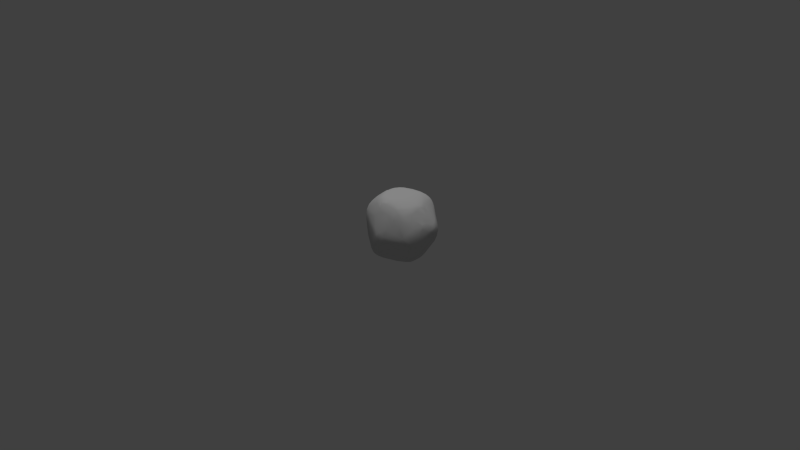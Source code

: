 # Source: rock_01.blend  (saved by Blender 2.70.0; exported with 4.5.12 LTS)
import bpy
from mathutils import Matrix  # noqa: F401  (used for matrix-valued properties, if any)

bpy.ops.wm.read_factory_settings(use_empty=True)
scene = bpy.context.scene
scene.name = 'Scene'

# ---- collections
col_collection_1 = bpy.data.collections.new('Collection 1'); scene.collection.children.link(col_collection_1)

# ---- materials (node trees are filled in below, after node groups)
mat_texture = bpy.data.materials.new('texture')
mat_texture.alpha_threshold = 0.0
mat_texture.use_transparent_shadow = False
mat_texture.diffuse_color = (0.64, 0.64, 0.64, 1.0)
mat_texture.specular_color = (0.5, 0.5, 0.5)
mat_texture.roughness = 0.5
mat_texture.line_color = (0.0, 0.0, 0.0, 1.0)

# ---- material node trees

# ---- world
world_world = bpy.data.worlds.new('World'); scene.world = world_world
world_world.color = (0.05088, 0.05088, 0.05088)
world_world.use_sun_shadow = False
world_world.sun_shadow_jitter_overblur = 0.0
world_world.cycles.sampling_method = 'MANUAL'
world_world.cycles.sample_map_resolution = 256

# ---- lights
light_hemi = bpy.data.lights.new('Hemi', 'SUN')
light_hemi.transmission_factor = 0.0
light_hemi.angle = 0.1993
light_hemi.energy = 1.0
light_hemi.shadow_buffer_clip_start = 0.5
light_hemi.shadow_soft_size = 0.1
light_hemi.shadow_cascade_max_distance = 1000.0
light_hemi.cycles.use_multiple_importance_sampling = False

# ---- meshes
me_rock_01 = bpy.data.meshes.new('rock_01')
me_rock_01.from_pydata([(0.003204, 0.007966, -0.006797), (0.001227, 0.008048, -0.007237), (0.002403, 0.00861, -0.005845), (0.005303, 0.007884, -0.003982), (0.003836, 0.008337, -0.005122), (0.005535, 0.008042, -0.00254), (0.005824, -0.009504, 0.000962), (0.007223, -0.008692, 0.00051), (0.006067, -0.009547, 0.002231), (0.003272, -0.006602, 0.007373), (0.002354, -0.00755, 0.007123), (0.005459, -0.00833, 0.005071), (-0.001812, 0.002658, -0.009496), (-0.004763, -0.001722, -0.008874), (-0.006056, 0.000504, -0.008113), (0.0015, 0.008879, -0.005117), (-0.001839, 0.009118, -0.004371), (-0.002901, 0.009427, -0.001168), (-0.007245, 0.002302, -0.006701), (-0.004754, 0.005257, -0.007121), (-0.00637, 0.001378, -0.007758), (-0.002777, 0.008937, 0.005687), (-0.001244, 0.009457, 0.005057), (-0.00301, 0.009431, 0.004383), (-0.002163, -0.003969, -0.009384), (-0.002902, -0.003118, -0.009479), (-0.000711, -0.002771, -0.009626), (-0.01, -1.3e-05, -0.001517), (-0.009545, -0.00437, -0.001363), (-0.01094, -8.8e-05, 0.000635), (-0.009626, -0.000743, -0.002485), (-0.009126, -0.004858, -0.00224), (-0.008734, -0.0037, -0.004163), (-0.009512, 4.5e-05, -0.003769), (-0.001367, -0.009062, -0.003997), (-0.002197, -0.008079, -0.005907), (0.001395, -0.00849, -0.005303), (-0.007482, -0.007172, -0.001594), (-0.006461, -0.008101, 2.8e-05), (-0.008245, -0.007595, 0.001041), (-0.003853, -0.003401, -0.009216), (-0.003765, -0.004175, -0.009029), (-0.005626, -0.003557, -0.008169), (-0.0102, -0.005455, 0.00184), (-0.009531, -0.005638, 0.003386), (-0.01053, -0.00453, 0.002384), (-0.001358, -0.007773, 0.008472), (-0.001834, -0.007096, 0.009077), (-0.002757, -0.007932, 0.008072), (0.004097, 0.007822, 0.00595), (0.002988, 0.00789, 0.006472), (0.004634, 0.006627, 0.006686), (0.008187, 0.004819, 0.003694), (0.007898, 0.004683, 0.004951), (0.008352, 0.004059, 0.004603), (0.009777, 0.003142, 0.002428), (0.009733, 0.00174, 0.003966), (0.01004, 0.002177, 0.002644), (0.007125, 0.006523, 0.003927), (0.007326, 0.006895, 0.001834), (0.008493, 0.005148, 0.001422), (0.005673, 0.0036, 0.00771), (0.007679, 0.001508, 0.007356), (0.005905, 0.005097, 0.006929), (0.006173, 0.006231, 0.00593), (0.007085, 0.004634, 0.006315), (0.008983, 0.001658, 0.005644), (0.00866, 0.002961, 0.005244), (0.008292, 0.002053, 0.006426), (0.009558, 0.003612, 0.002065), (0.006147, 0.007758, 0.003441), (0.004791, 0.008287, 0.004008), (0.005579, 0.00709, 0.005501), (0.004439, 0.005208, 0.007565), (0.003367, 0.005776, 0.007666), (0.008922, 0.000482, 0.006276), (0.00358, 0.005159, 0.007871), (0.00481, 0.001347, 0.008821), (0.005992, -0.000258, 0.008726), (0.007176, 0.000379, 0.008029), (0.002956, 0.005227, 0.008096), (0.001427, 0.00642, 0.007865), (0.002447, 0.002401, 0.00937), (0.003622, 0.003233, 0.008657), (0.008551, -0.000783, 0.007002), (0.001369, 0.003815, 0.009038), (0.001679, 8.6e-05, 0.01025), (0.007964, -0.00151, 0.007576), (0.003688, 0.00404, 0.00832), (0.005865, 0.008155, 0.001201), (0.001865, 0.009254, 0.003864), (0.003466, 0.008248, 0.005658), (0.002145, 0.00881, 0.005458), (-1e-06, 0.008645, 0.006686), (-0.000525, 0.00902, 0.006216), (0.000454, 0.009227, 0.005373), (-0.000364, 0.006545, 0.008067), (-0.000307, 0.004057, 0.009171), (-0.000798, 0.008714, 0.006724), (0.000565, 0.001288, 0.01017), (-0.001313, 0.007058, 0.007835), (-0.001744, 0.0083, 0.007015), (-0.000332, 0.000474, 0.01049), (-0.001255, 0.002017, 0.01001), (0.003649, -0.001074, 0.009645), (0.006155, -0.001275, 0.008629), (0.003141, -0.001824, 0.009689), (0.01004, -7.7e-05, 0.003833), (0.009604, -0.00116, 0.005023), (0.00876, -0.001955, 0.006621), (0.01025, 0.002011, 0.000696), (0.009798, 0.003255, 0.000419), (0.01028, -0.00126, 0.002914), (0.01053, 0.000773, 0.000689), (0.01066, -0.000599, 0.000261), (0.008672, 0.004861, -0.001094), (0.01084, 0.001452, -0.000975), (0.01018, 0.002723, -0.002476), (0.008067, 0.005404, -0.002658), (0.007481, 0.006599, -0.001483), (0.01042, 0.002482, -0.001547), (0.007066, 0.007366, 0.00034), (0.01096, 0.000343, -0.000965), (0.01018, -0.002457, 0.002292), (0.01055, -0.002399, -0.002218), (0.009534, -0.00261, 0.004865), (0.009066, -0.004568, 0.004302), (0.009591, -0.00353, 0.003944), (0.009327, -0.00534, 0.001852), (0.008625, -0.002853, 0.00648), (0.008471, -0.004541, 0.005442), (0.00781, -0.004469, 0.006145), (0.007792, -0.002532, 0.007379), (0.006666, -0.007341, 0.005041), (0.00691, -0.003589, 0.007335), (0.008817, -0.006829, 0.000503), (0.007345, -0.008358, 0.003063), (0.006486, -0.002435, 0.008201), (0.005556, -0.006052, 0.006581), (0.0048, -0.004078, 0.008232), (0.003524, -0.00372, 0.008952), (0.002322, -0.004884, 0.008893), (0.001696, -0.001965, 0.0103), (0.002839, -0.003502, 0.009399), (-0.000192, -0.000638, 0.01066), (-5.4e-05, -0.002713, 0.01049), (0.00073, -0.001375, 0.01055), (-0.001041, -0.000105, 0.01057), (0.006661, 0.007625, -0.000488), (0.005365, 0.008331, 2.2e-05), (0.003716, 0.008816, 0.000187), (0.007, 0.007251, -0.001178), (0.006566, 0.007231, -0.002635), (0.00517, 0.006725, -0.007042), (0.006751, 0.006067, -0.004511), (0.007721, 0.003833, -0.005673), (0.00597, 0.005699, -0.007024), (0.007519, 0.004775, -0.005033), (0.009517, 0.003167, -0.003688), (0.009694, 0.002433, -0.003998), (0.01079, 0.001518, -0.002164), (0.01075, 0.001108, -0.002716), (0.01039, 0.001857, -0.003194), (0.009277, 0.001409, -0.00509), (0.00772, 0.002772, -0.006389), (0.004622, 0.007152, -0.007088), (0.009975, 3.1e-05, -0.004574), (0.008786, -0.000138, -0.006185), (0.01028, -0.000893, -0.004163), (0.006744, 0.002248, -0.007531), (0.01096, 0.00064, -0.00184), (0.01077, -0.000435, -0.002885), (0.01082, -0.001328, -0.002068), (0.008904, -0.00169, -0.006033), (0.00804, -0.000399, -0.006893), (0.01058, -0.001904, -0.003112), (0.009949, -0.002455, -0.004255), (0.01011, -0.003142, -0.003254), (0.009081, -0.004411, -0.004348), (0.008081, -0.002969, -0.006409), (0.008671, -0.003324, -0.005746), (0.008389, -0.007236, -0.000734), (0.008392, -0.007506, 0.001341), (0.008232, -0.007809, 0.000499), (0.00059, -0.004032, 0.01006), (-0.000835, -0.004687, 0.01014), (-0.000763, -0.006845, 0.009141), (-0.001317, -0.003502, 0.01041), (-0.001593, -0.006044, 0.009685), (-0.00381, -0.002347, 0.008991), (-0.004714, 0.001715, 0.008534), (-0.003878, -0.005361, 0.008785), (-0.002504, -0.002702, 0.009798), (-0.002566, 0.000707, 0.009811), (-0.005862, 0.002582, 0.007699), (-0.007749, 0.00266, 0.006252), (-0.007485, 0.000618, 0.006541), (-0.00215, 0.002198, 0.009772), (-0.002527, 0.005023, 0.008687), (-0.002704, -0.005851, 0.009485), (-0.006161, 0.005106, 0.006716), (-0.005958, 0.003761, 0.007411), (-0.008345, -0.004618, 0.005167), (-0.009131, -0.002244, 0.004696), (-0.01048, -0.001195, 0.003378), (-0.01006, -0.003724, 0.003503), (-0.007657, -0.006196, 0.005234), (-0.007392, -0.007771, 0.004279), (-0.009383, -0.006122, 0.003091), (-0.01074, -0.003065, 0.002704), (-0.007974, -0.007714, 0.0034), (-0.007426, -0.008165, 0.003201), (-0.008922, -0.007196, 0.00211), (-0.01093, -0.003768, 0.001764), (-0.01067, -0.004618, 0.001519), (-0.005995, -0.008202, 0.005171), (-0.005139, -0.007294, 0.007184), (-0.009347, -0.006672, 0.000781), (-0.008361, -0.007697, 0.002117), (-0.01012, -0.005524, 0.000833), (-0.00668, -0.008427, 0.00372), (-0.004792, -0.006412, 0.007904), (-0.003555, -0.007002, 0.008531), (-0.001649, -0.004937, 0.01007), (-0.002485, -0.006418, 0.00935), (-0.006979, 0.004628, 0.006321), (-0.008823, 0.003123, 0.005154), (-0.0092, 0.000783, 0.00493), (-0.008384, 0.005554, 0.003892), (-0.006098, 0.006749, 0.005499), (-0.005836, 0.007694, 0.004701), (-0.008913, 0.005552, 0.002771), (-0.006172, 0.007935, 0.003569), (-0.008867, 0.004044, 0.00469), (-0.003492, 0.007869, 0.00662), (-0.004588, 0.008386, 0.005172), (-0.004462, 0.009001, 0.004018), (-0.01023, 0.001925, 0.003656), (-0.01011, 0.002818, 0.00366), (-0.01089, 0.000661, 0.00276), (-0.01098, 0.002412, 0.002045), (-0.0106, 0.003433, 0.002203), (-0.003531, -0.00816, 0.007275), (-0.00038, -0.00948, 0.005098), (-0.000864, -0.008654, 0.007212), (-0.000948, -0.009979, 0.002035), (-0.006338, -0.008579, 0.002765), (-0.004537, -0.007921, 0.006989), (-0.00344, -0.007483, 0.008275), (0.001397, -0.008875, 0.006202), (0.000515, -0.008004, 0.007576), (7.7e-05, -0.008641, 0.007056), (0.000348, -0.009288, 0.005872), (0.005129, -0.009281, 0.004205), (0.003656, -0.01008, 0.003354), (0.002046, -0.009995, 0.004317), (0.0021, -0.01045, 0.003194), (0.00105, -0.0101, 0.004138), (0.001038, -0.01043, 0.002909), (0.005494, -0.009688, 0.003041), (0.001241, -0.01051, 0.002388), (0.002369, -0.01049, 0.002158), (0.006891, -0.00899, 0.002212), (0.006287, -0.009288, 0.003155), (0.004246, -0.0101, 0.001591), (0.002153, -0.009576, -0.001909), (0.006722, -0.008615, 0.00378), (0.003987, -0.009314, -0.001536), (0.007778, -0.007922, -0.000779), (-0.000658, -0.01013, 0.000608), (-0.004437, -0.009018, 0.00068), (-0.007628, -0.008034, 0.001853), (-0.01085, -0.003544, 0.000994), (-0.01118, -0.000285, 0.001532), (-0.0111, -0.002411, 0.001468), (-0.01042, -0.004738, 0.00067), (-0.008807, -0.006645, -0.000873), (-0.01101, -0.002918, 0.002123), (-0.01115, 0.00101, 0.001934), (-0.009191, -0.00547, -0.001544), (-0.008444, -0.006056, -0.002564), (-0.011, 0.002715, 0.000138), (-0.004261, 0.009394, 0.00026), (-0.004828, 0.00918, -1.2e-05), (-0.004723, 0.009349, 0.000725), (-0.004961, 0.009123, 0.002195), (-0.007812, 0.00705, 0.001606), (-0.008771, 0.006319, 0.00061), (-0.007263, 0.007685, -0.000253), (-0.001602, 0.009656, 0.003734), (-0.003694, 0.009561, 0.002099), (-0.004262, 0.009378, 0.002706), (-0.00361, 0.009316, 0.00434), (-0.005895, 0.008742, -0.000615), (-0.005815, 0.008789, 0.000116), (-0.009936, 0.005078, -0.000536), (-0.008557, 0.006425, -0.00104), (-0.005647, 0.008789, -0.000787), (-0.006166, 0.00831, -0.001451), (-0.006802, 0.007722, -0.002331), (-0.005493, 0.008644, -0.003013), (-0.005226, 0.009063, -0.001245), (-0.008055, 0.006897, -0.001385), (-0.009229, 0.005208, -0.002217), (-0.00919, 0.005701, -0.001177), (-0.009057, 0.005937, -0.00104), (-0.004828, 0.009046, -0.002701), (-0.00923, 0.005766, -0.001002), (-0.008366, 0.005931, -0.002763), (-0.01035, 0.004264, -0.000765), (-0.009543, 0.003842, -0.002876), (-0.01017, 0.003362, -0.001669), (-0.003798, 0.009108, -0.003576), (-0.004263, 0.008724, -0.004516), (-0.003198, 0.008765, -0.005136), (0.00071, 0.009522, 0.002615), (0.000599, 0.009471, 0.004375), (0.002236, 0.009019, -0.002148), (-0.000747, 0.008645, -0.006058), (-0.003789, 0.007972, -0.005858), (-0.005118, 0.007607, -0.005175), (-0.001774, 0.008163, -0.006678), (-0.002237, 0.007246, -0.007412), (-0.002483, 0.005509, -0.008289), (-0.00319, 0.006991, -0.007093), (-0.005577, 0.006846, -0.005408), (-0.005427, 0.00786, -0.004575), (-0.007796, 0.005036, -0.00467), (-0.008235, 0.005437, -0.003661), (-0.007269, 0.004638, -0.005446), (-0.008265, 0.00322, -0.005223), (-0.004249, 0.004217, -0.007892), (-0.009017, 0.003708, -0.003904), (-0.008753, 0.004557, -0.003742), (-0.008321, -0.000188, -0.006023), (-0.009001, 7.5e-05, -0.004917), (-0.01083, 0.003408, 0.001324), (-0.01068, 0.003937, 0.000631), (-0.0107, 0.003271, -0.000617), (-0.00979, 0.001732, -0.002638), (-0.01004, 0.001905, -0.001845), (-0.007646, -0.006665, -0.002879), (-0.00644, -0.006893, -0.004761), (-0.002385, -0.008856, -0.004151), (-0.006989, -0.00609, -0.005154), (-0.006343, -0.004315, -0.00725), (-0.008312, -0.002332, -0.00574), (-0.008197, -0.001681, -0.006164), (-0.004423, -0.007887, -0.004795), (-0.005516, -0.007464, -0.004551), (-0.006745, -0.002779, -0.00747), (-0.007474, -0.001136, -0.007058), (-0.00691, 0.000125, -0.007532), (-0.005852, -0.002239, -0.008315), (-0.001526, -0.009728, -0.001015), (0.00266, 0.007278, -0.008084), (0.003864, 0.007116, -0.007795), (0.004267, 0.006602, -0.008092), (0.002539, 0.006843, -0.008548), (-0.000543, 0.006658, -0.008379), (-0.001126, 0.00757, -0.007533), (0.00358, 0.00475, -0.009423), (0.003827, 0.005518, -0.009012), (0.005045, 0.005046, -0.008517), (-0.00038, 0.004296, -0.009504), (0.000793, 0.006656, -0.008604), (0.002146, 0.005872, -0.009129), (0.002128, 0.004372, -0.009706), (0.002847, 0.002944, -0.009725), (0.001465, 0.002942, -0.00983), (0.005527, 0.000558, -0.008379), (0.005635, 0.003786, -0.008341), (0.004122, 0.003855, -0.009327), (-0.00214, 0.00373, -0.009153), (-0.000922, 0.002102, -0.009779), (-0.002033, 0.000613, -0.009649), (0.003026, -0.000365, -0.009365), (0.003237, -0.003281, -0.008757), (0.005362, -0.004702, -0.007305), (0.002534, -0.004563, -0.008517), (0.001129, -0.0032, -0.009269), (-0.001296, -0.002112, -0.009704), (0.008004, -0.004603, -0.005717), (0.008028, -0.005351, -0.004837), (0.007757, -0.007525, -0.001624), (0.007015, -0.004216, -0.006715), (0.005307, -0.001742, -0.008274), (0.007385, -0.005548, -0.00542), (0.006819, -0.007973, -0.002179), (0.00593, -0.007349, -0.003966), (0.0056, -0.006393, -0.005938), (0.004011, -0.007454, -0.005483), (0.003603, -0.008592, -0.004009), (0.003358, -0.009052, -0.003116), (0.006615, -0.008551, -0.001097), (0.001593, -0.009149, -0.003755), (0.002479, -0.008777, -0.004417), (0.000417, -0.007675, -0.006647), (-0.000664, -0.009884, -0.001039), (0.000375, -0.009547, -0.002497), (-0.00154, -0.007084, -0.007367), (-0.004489, -0.005963, -0.007514), (-0.002697, -0.005114, -0.008768), (-0.00036, -0.004937, -0.008963), (-0.00229, -0.004743, -0.009051), (-0.000257, -0.006519, -0.008015), (0.000665, -0.006647, -0.007853), (-0.003519, -0.007234, -0.006621), (0.002923, -0.008118, -0.005348), (-0.006465, -0.005744, -0.006209), (-0.005923, -0.006267, -0.006323), (-0.005475, -0.005065, -0.00757), (0.004189, -0.005711, -0.007284), (0.00281, 0.008739, -0.004824), (-0.008669, 0.005878, -0.002128), (-0.009596, 0.005311, 0.001307), (-0.008964, -0.001277, -0.004864), (-0.009934, 0.004298, 0.002752), (-0.00512, -0.006655, -0.006471), (-0.005933, -0.006904, -0.005439), (-0.008144, -0.004286, -0.004878), (-0.008536, -0.005256, -0.003304), (-0.00562, -0.006915, 0.006986), (0.000207, -0.01023, 0.000452), (-0.002488, -0.008473, -0.005082), (-0.003721, -0.007798, -0.00566), (0.005801, -0.009203, 0.003868), (0.007923, -0.008189, 0.001171), (0.006591, 0.007597, 0.002481), (0.001166, 0.007525, -0.007947), (0.003764, 0.002083, -0.009431), (0.006495, -0.001382, -0.007764), (0.007778, -0.001869, -0.006907), (0.006181, -0.00545, -0.006438), (0.004348, -0.006375, -0.006667), (0.001878, -0.007736, -0.006297), (0.004842, 0.005891, -0.008231), (0.006112, 0.004647, -0.007655), (0.001085, -0.006005, -0.008219), (-0.001317, 0.008973, 0.006236)], [], [(0, 1, 2), (3, 4, 5), (6, 7, 8), (9, 10, 11), (12, 13, 14), (15, 16, 17), (18, 19, 20), (21, 22, 23), (24, 25, 26), (27, 28, 29), (28, 30, 31), (32, 30, 33), (34, 35, 36), (37, 38, 39), (40, 41, 42), (43, 44, 45), (46, 47, 48), (49, 50, 51), (52, 53, 54), (55, 56, 57), (58, 53, 52), (59, 58, 60), (61, 62, 63), (53, 64, 65), (55, 52, 54), (66, 67, 68), (54, 53, 67), (54, 67, 55), (56, 67, 66), (52, 69, 60), (49, 70, 71), (72, 70, 49), (60, 58, 52), (70, 72, 58), (51, 73, 63), (67, 53, 65), (51, 64, 49), (64, 63, 65), (55, 69, 52), (51, 63, 64), (64, 58, 72), (51, 74, 73), (75, 66, 68), (62, 75, 68), (73, 74, 76), (77, 78, 79), (80, 74, 81), (74, 50, 81), (82, 77, 83), (79, 84, 62), (50, 74, 51), (85, 80, 81), (86, 77, 82), (78, 87, 79), (61, 83, 77), (63, 62, 65), (65, 62, 68), (88, 73, 76), (61, 63, 73), (61, 73, 88), (53, 58, 64), (89, 90, 71), (64, 72, 49), (91, 71, 92), (50, 91, 92), (92, 93, 50), (93, 81, 50), (71, 90, 92), (94, 93, 95), (92, 95, 93), (96, 81, 93), (94, 95, 22), (85, 81, 97), (50, 49, 91), (93, 94, 98), (99, 85, 97), (100, 98, 101), (102, 99, 103), (104, 105, 78), (105, 104, 106), (87, 84, 79), (78, 105, 87), (107, 75, 108), (75, 107, 56), (84, 109, 108), (84, 108, 75), (57, 56, 107), (110, 55, 57), (55, 111, 69), (107, 108, 112), (113, 57, 107), (110, 111, 55), (113, 112, 114), (60, 111, 115), (110, 113, 116), (111, 110, 116), (115, 59, 60), (56, 55, 67), (113, 107, 112), (115, 117, 118), (115, 118, 119), (115, 111, 120), (59, 115, 121), (66, 75, 56), (122, 116, 113), (123, 114, 112), (114, 122, 113), (124, 114, 123), (109, 125, 108), (126, 127, 125), (127, 128, 123), (129, 125, 109), (128, 124, 123), (129, 126, 125), (109, 87, 129), (129, 130, 126), (129, 131, 130), (132, 129, 87), (127, 123, 112), (129, 132, 131), (127, 126, 128), (130, 131, 133), (134, 131, 132), (135, 124, 128), (126, 130, 136), (134, 132, 137), (133, 134, 138), (127, 112, 125), (134, 133, 131), (134, 139, 138), (139, 137, 140), (139, 140, 141), (140, 137, 106), (134, 137, 139), (106, 142, 143), (144, 145, 146), (147, 102, 103), (102, 147, 144), (96, 97, 81), (89, 121, 148), (89, 149, 150), (151, 5, 148), (3, 5, 151), (3, 151, 152), (148, 5, 149), (153, 3, 152), (152, 154, 153), (155, 156, 157), (120, 117, 115), (158, 159, 155), (160, 161, 162), (159, 163, 164), (3, 153, 165), (155, 159, 164), (159, 158, 162), (162, 166, 163), (163, 167, 164), (162, 161, 166), (166, 161, 168), (167, 169, 164), (170, 171, 161), (161, 171, 168), (171, 170, 172), (167, 166, 168), (167, 173, 174), (171, 175, 168), (176, 168, 175), (167, 168, 173), (163, 166, 167), (116, 122, 170), (170, 122, 172), (172, 124, 175), (168, 176, 173), (177, 175, 124), (176, 177, 178), (175, 177, 176), (124, 135, 177), (179, 173, 180), (176, 178, 180), (181, 178, 177), (172, 175, 171), (181, 177, 135), (122, 114, 172), (126, 136, 182), (126, 182, 128), (183, 135, 182), (125, 112, 108), (9, 139, 141), (145, 184, 142), (185, 184, 145), (186, 141, 184), (146, 145, 142), (185, 145, 187), (141, 186, 9), (185, 188, 186), (187, 145, 144), (186, 10, 9), (189, 190, 191), (192, 187, 147), (193, 189, 192), (194, 195, 196), (194, 196, 190), (196, 191, 190), (190, 193, 197), (187, 144, 147), (197, 103, 198), (192, 189, 199), (198, 200, 201, 197), (192, 147, 193), (193, 147, 197), (190, 197, 201), (202, 191, 196), (199, 189, 191), (189, 193, 190), (203, 202, 196), (204, 205, 203), (206, 44, 207), (208, 44, 43), (204, 209, 205), (45, 205, 209), (210, 211, 207), (208, 212, 210), (213, 214, 45), (207, 215, 216), (45, 214, 43), (217, 39, 218), (218, 210, 212), (43, 219, 217), (205, 45, 44), (207, 211, 220), (191, 221, 199), (199, 221, 222), (223, 187, 199), (199, 224, 223), (223, 185, 187), (201, 195, 194), (225, 201, 200), (226, 195, 225), (227, 195, 226), (228, 229, 230), (231, 228, 232), (226, 225, 233), (234, 235, 229), (195, 201, 225), (190, 201, 194), (230, 236, 232), (230, 229, 235), (228, 233, 229), (226, 237, 227), (230, 232, 228), (238, 237, 226), (238, 239, 237), (239, 238, 240), (204, 227, 237), (241, 240, 238), (242, 243, 244), (220, 245, 243), (246, 245, 220), (242, 247, 215), (48, 47, 248), (48, 248, 242), (243, 215, 220), (215, 207, 220), (186, 47, 46), (249, 10, 250), (249, 251, 252), (243, 242, 215), (249, 253, 10), (254, 253, 255), (256, 257, 258), (10, 253, 11), (253, 254, 259), (256, 260, 261), (256, 254, 255), (262, 263, 8), (264, 8, 259), (264, 261, 265), (130, 133, 266), (136, 130, 266), (7, 262, 8), (254, 264, 259), (8, 264, 6), (265, 267, 264), (7, 268, 183), (264, 254, 261), (254, 256, 261), (6, 264, 267), (249, 255, 253), (244, 46, 48), (244, 48, 242), (187, 192, 199), (224, 47, 188), (185, 186, 184), (105, 106, 137), (223, 188, 185), (269, 246, 270), (245, 246, 269), (246, 271, 270), (252, 244, 243), (223, 224, 188), (184, 141, 143), (143, 142, 184), (251, 249, 250), (138, 139, 9), (224, 222, 248), (272, 29, 28), (273, 29, 274), (29, 272, 274), (275, 272, 28), (208, 207, 44), (217, 276, 39), (43, 214, 219), (218, 212, 217), (277, 278, 273), (278, 277, 239), (279, 280, 276), (237, 239, 204), (281, 273, 278), (240, 278, 239), (282, 283, 284), (285, 286, 232), (232, 236, 285), (287, 286, 288), (23, 289, 290), (289, 23, 22), (290, 291, 292), (235, 236, 230), (284, 293, 294), (232, 286, 231), (17, 290, 289), (295, 287, 296), (293, 297, 298), (17, 282, 290), (298, 299, 293), (298, 300, 299), (297, 283, 301), (293, 299, 302), (288, 296, 287), (292, 236, 235), (301, 300, 297), (303, 304, 305), (301, 306, 300), (297, 300, 298), (303, 295, 307), (306, 301, 282), (308, 299, 300), (303, 307, 304), (295, 303, 309), (309, 303, 310), (311, 309, 310), (288, 286, 294), (286, 285, 294), (296, 288, 302), (306, 17, 312), (306, 282, 17), (313, 312, 314), (288, 293, 302), (16, 312, 17), (315, 289, 316), (23, 290, 292), (289, 22, 316), (316, 22, 95), (315, 317, 15), (312, 313, 306), (318, 314, 16), (313, 319, 320), (314, 312, 16), (319, 314, 321), (322, 323, 324), (314, 318, 321), (319, 321, 322), (324, 19, 325), (324, 319, 322), (326, 327, 328), (327, 329, 330), (323, 331, 19), (20, 19, 331), (19, 18, 329), (330, 332, 333), (333, 327, 330), (324, 325, 320), (329, 18, 330), (330, 18, 334), (332, 330, 335), (310, 332, 335), (336, 241, 337), (338, 337, 309), (30, 27, 339), (29, 340, 27), (340, 311, 339), (273, 281, 29), (30, 28, 27), (31, 30, 32), (334, 335, 330), (240, 281, 278), (240, 336, 281), (281, 336, 337), (336, 240, 241), (276, 341, 37), (342, 37, 341), (271, 343, 270), (271, 38, 343), (280, 344, 342), (345, 346, 347), (38, 348, 343), (37, 349, 348), (350, 345, 347), (351, 352, 353), (37, 348, 38), (270, 343, 354), (0, 355, 1), (0, 356, 355), (165, 0, 4), (3, 165, 4), (4, 0, 2), (356, 357, 358), (359, 322, 360), (361, 362, 363), (360, 322, 321), (364, 365, 366), (367, 368, 369), (169, 370, 371), (372, 361, 363), (356, 358, 355), (331, 323, 373), (369, 374, 367), (375, 12, 374), (368, 376, 26), (364, 373, 323), (356, 0, 165), (15, 2, 16), (371, 164, 169), (377, 378, 379), (380, 376, 377), (369, 368, 26), (12, 14, 373), (1, 321, 318), (375, 13, 12), (323, 322, 359), (364, 323, 359), (25, 375, 381), (370, 372, 371), (165, 153, 357), (371, 372, 363), (180, 178, 382), (382, 178, 383), (181, 384, 383), (377, 385, 378), (377, 386, 385), (387, 383, 388), (384, 388, 383), (389, 387, 388), (390, 387, 389), (135, 128, 182), (390, 389, 391), (389, 392, 391), (392, 389, 393), (383, 387, 382), (181, 383, 178), (268, 7, 394), (395, 396, 393), (36, 395, 34), (395, 393, 265), (36, 35, 397), (265, 398, 399), (400, 401, 402), (345, 350, 42), (40, 353, 13), (403, 404, 24), (402, 41, 404), (352, 14, 353), (13, 353, 14), (334, 18, 352), (41, 25, 24), (353, 42, 350), (353, 350, 351), (375, 40, 13), (20, 331, 373), (405, 406, 400), (377, 379, 380), (14, 352, 20), (402, 404, 405), (20, 352, 18), (402, 405, 400), (400, 407, 401), (14, 20, 373), (350, 347, 351), (35, 407, 400), (406, 397, 400), (402, 401, 41), (400, 397, 35), (391, 392, 408), (265, 399, 395), (409, 410, 344), (41, 411, 42), (352, 351, 334), (344, 410, 342), (268, 181, 183), (176, 180, 173), (378, 412, 379), (40, 375, 25), (40, 42, 353), (362, 358, 357), (2, 1, 318), (364, 359, 365), (318, 16, 2), (150, 149, 413), (21, 234, 100, 101), (68, 67, 65), (307, 305, 304), (305, 296, 302), (414, 299, 308), (302, 299, 414), (414, 308, 303), (303, 308, 328), (414, 303, 305), (296, 305, 307), (303, 333, 310), (303, 328, 333), (333, 332, 310), (309, 311, 338), (310, 339, 311), (337, 338, 281), (311, 340, 338), (281, 340, 29), (337, 295, 309), (338, 340, 281), (295, 337, 415), (339, 33, 30), (339, 310, 33), (335, 33, 310), (339, 27, 340), (335, 416, 33), (416, 335, 347), (335, 334, 347), (347, 346, 416), (334, 351, 347), (296, 307, 295), (415, 286, 287), (231, 415, 417), (415, 337, 417), (417, 228, 231), (241, 417, 337), (238, 233, 417), (233, 238, 226), (417, 241, 238), (205, 44, 202), (202, 44, 206), (207, 208, 210), (19, 324, 323), (19, 329, 325), (325, 327, 320), (325, 329, 327), (320, 327, 326), (333, 328, 327), (305, 302, 414), (231, 286, 415), (417, 233, 228), (313, 300, 306), (308, 326, 328), (326, 308, 300), (326, 300, 313), (313, 320, 326), (313, 314, 319), (324, 320, 319), (42, 411, 345), (411, 41, 401), (418, 401, 407), (410, 401, 418), (345, 411, 409), (419, 342, 410), (401, 410, 411), (410, 418, 419), (411, 410, 409), (345, 409, 420), (420, 409, 344), (420, 344, 421), (280, 421, 344), (280, 342, 341), (32, 420, 421), (276, 280, 341), (421, 280, 279), (421, 279, 31), (32, 421, 31), (279, 28, 31), (279, 275, 28), (275, 279, 219), (279, 276, 219), (214, 272, 275), (275, 219, 214), (272, 214, 213), (274, 272, 213), (277, 213, 45), (213, 277, 274), (277, 45, 209), (273, 274, 277), (209, 239, 277), (204, 203, 227), (209, 204, 239), (227, 203, 196), (195, 227, 196), (271, 211, 218), (220, 211, 246), (211, 210, 218), (271, 246, 211), (39, 271, 218), (39, 38, 271), (208, 43, 212), (43, 217, 212), (276, 37, 39), (217, 219, 276), (32, 346, 420), (346, 345, 420), (32, 416, 346), (32, 33, 416), (205, 202, 203), (202, 206, 422), (207, 422, 206), (202, 422, 221), (422, 207, 216), (221, 422, 216), (247, 216, 215), (248, 222, 216), (216, 222, 221), (224, 199, 222), (242, 248, 247), (247, 248, 216), (248, 47, 224), (188, 47, 186), (46, 250, 186), (46, 244, 251), (46, 251, 250), (252, 251, 244), (10, 186, 250), (249, 252, 255), (252, 257, 255), (252, 243, 257), (257, 256, 255), (245, 258, 243), (260, 256, 258), (260, 258, 245), (243, 258, 257), (269, 260, 245), (423, 260, 269), (261, 260, 423), (398, 423, 269), (423, 265, 261), (354, 398, 269), (398, 265, 423), (269, 270, 354), (398, 354, 34), (398, 34, 399), (354, 343, 34), (399, 34, 395), (343, 424, 34), (424, 343, 348), (34, 424, 35), (425, 35, 424), (348, 425, 424), (348, 349, 425), (425, 349, 419), (35, 425, 407), (418, 407, 425), (425, 419, 418), (419, 349, 342), (342, 349, 37), (393, 267, 265), (388, 394, 393), (267, 394, 6), (267, 393, 394), (11, 133, 138), (138, 9, 11), (11, 266, 133), (11, 253, 426), (11, 426, 266), (263, 426, 259), (263, 266, 426), (253, 259, 426), (266, 263, 136), (263, 262, 136), (263, 259, 8), (262, 427, 136), (7, 427, 262), (427, 7, 183), (6, 394, 7), (182, 136, 427), (427, 183, 182), (181, 135, 183), (384, 181, 268), (394, 388, 268), (384, 268, 388), (393, 389, 388), (97, 198, 103, 99), (99, 86, 82), (99, 144, 86), (99, 102, 144), (146, 86, 144), (146, 142, 86), (86, 104, 78), (106, 104, 86, 142), (106, 143, 140), (141, 140, 143), (77, 86, 78), (83, 88, 80), (82, 80, 85), (96, 93, 100), (98, 100, 93), (198, 97, 96, 100), (147, 103, 197), (61, 77, 79), (61, 79, 62), (84, 75, 62), (109, 84, 87), (137, 87, 105), (87, 137, 132), (82, 85, 99), (80, 82, 83), (88, 83, 61), (15, 17, 315), (315, 17, 289), (317, 315, 150), (150, 315, 90), (315, 316, 90), (92, 316, 95), (92, 90, 316), (49, 71, 91), (89, 71, 70), (70, 428, 89), (428, 58, 59), (428, 59, 121), (428, 70, 58), (121, 89, 428), (149, 89, 148), (121, 115, 119), (148, 121, 151), (119, 151, 121), (152, 151, 119), (152, 119, 118), (154, 152, 118), (118, 157, 154), (118, 158, 157), (158, 118, 117), (162, 158, 117), (159, 162, 163), (160, 162, 117), (120, 160, 117), (116, 160, 120), (160, 116, 170), (116, 120, 111), (170, 161, 160), (57, 113, 110), (69, 111, 60), (90, 89, 150), (149, 5, 413), (317, 150, 413), (5, 4, 413), (317, 413, 15), (413, 4, 2), (2, 15, 413), (359, 429, 365), (365, 429, 358), (429, 360, 321), (429, 359, 360), (429, 321, 1), (358, 366, 365), (355, 429, 1), (358, 429, 355), (358, 362, 366), (366, 367, 364), (361, 367, 366), (362, 361, 366), (372, 368, 361), (368, 367, 361), (368, 372, 430), (430, 376, 368), (370, 430, 372), (430, 370, 386), (430, 386, 376), (376, 386, 377), (431, 370, 174), (174, 370, 169), (431, 174, 432), (431, 385, 386), (370, 431, 386), (173, 432, 174), (169, 167, 174), (179, 432, 173), (432, 385, 431), (432, 179, 385), (179, 180, 385), (382, 385, 180), (433, 385, 382), (385, 433, 378), (390, 433, 387), (433, 382, 387), (412, 378, 433), (433, 434, 412), (434, 433, 390), (435, 434, 390), (391, 435, 390), (40, 25, 41), (404, 41, 24), (436, 437, 363), (436, 153, 156), (362, 357, 436), (436, 156, 437), (153, 436, 357), (156, 153, 154), (357, 356, 165), (436, 363, 362), (156, 154, 157), (156, 155, 437), (437, 371, 363), (437, 155, 164), (371, 437, 164), (26, 376, 380), (381, 26, 25), (26, 381, 369), (403, 26, 380), (24, 26, 403), (438, 403, 379), (403, 380, 379), (403, 438, 405), (405, 438, 406), (379, 412, 438), (403, 405, 404), (412, 434, 406), (397, 406, 435), (406, 434, 435), (406, 438, 412), (397, 435, 36), (435, 391, 408), (408, 36, 435), (408, 396, 36), (396, 395, 36), (396, 408, 392), (396, 392, 393), (369, 381, 374), (364, 374, 12), (373, 364, 12), (364, 367, 374), (22, 21, 439), (22, 439, 94), (94, 439, 98), (439, 101, 98), (439, 21, 101), (235, 234, 21), (198, 100, 234, 200), (234, 229, 200), (229, 225, 200), (233, 225, 229), (284, 294, 285), (283, 282, 301), (290, 284, 291), (283, 293, 284), (285, 291, 284), (282, 284, 290), (285, 236, 291), (292, 291, 236), (23, 292, 21), (292, 235, 21), (294, 293, 288), (297, 293, 283), (74, 80, 88, 76), (172, 114, 124), (155, 157, 158), (221, 191, 202), (295, 415, 287), (381, 375, 374)])
me_rock_01.polygons.foreach_set('use_smooth', [True] * 869)
_uv = me_rock_01.uv_layers.new(name='UVMap')
_uv.uv.foreach_set('vector', [0.7857, 0.7167, 0.7514, 0.7269, 0.7691, 0.6985, 0.8203, 0.667, 0.7943, 0.6857, 0.8228, 0.6418, 0.2754, 0.4022, 0.264, 0.4295, 0.2557, 0.3908, 0.8685, 0.3042, 0.871, 0.2806, 0.9323, 0.3082, 0.3751, 0.2564, 0.4066, 0.1679, 0.4418, 0.1997, 0.7521, 0.6864, 0.6927, 0.6784, 0.6709, 0.6254, 0.4773, 0.2249, 0.4481, 0.287, 0.4528, 0.2131, 0.6687, 0.3921, 0.6988, 0.3921, 0.6753, 0.4158, 0.5732, 0.3809, 0.5633, 0.3982, 0.5443, 0.3639, 0.2025, 0.6194, 0.2795, 0.6279, 0.1989, 0.6606, 0.2795, 0.6279, 0.2174, 0.6026, 0.2901, 0.6119, 0.2732, 0.5755, 0.2174, 0.6026, 0.2055, 0.579, 0.6012, 0.5591, 0.5638, 0.5432, 0.617, 0.5074, 0.5215, 0.4297, 0.4936, 0.4544, 0.4734, 0.4231, 0.3825, 0.1437, 0.3787, 0.131, 0.4164, 0.1328, 0.8156, 0.5622, 0.8324, 0.5386, 0.8328, 0.5703, 0.5431, 0.2063, 0.5307, 0.2191, 0.5209, 0.1932, 0.5585, 0.8436, 0.5635, 0.8647, 0.5321, 0.8455, 0.1317, 0.5493, 0.1323, 0.5721, 0.1187, 0.566, 0.09209, 0.5259, 0.07095, 0.5552, 0.0749, 0.5306, 0.1672, 0.5532, 0.1323, 0.5721, 0.1317, 0.5493, 0.1707, 0.5157, 0.1672, 0.5532, 0.1337, 0.5084, 0.4733, 0.8473, 0.4311, 0.8195, 0.4991, 0.8328, 0.493, 0.7858, 0.5209, 0.8167, 0.4884, 0.8108, 0.09209, 0.5259, 0.1317, 0.5493, 0.1187, 0.566, 0.07629, 0.5866, 0.09922, 0.5782, 0.08836, 0.6014, 0.1187, 0.566, 0.1323, 0.5721, 0.09922, 0.5782, 0.1187, 0.566, 0.09922, 0.5782, 0.09209, 0.5259, 0.07095, 0.5552, 0.09922, 0.5782, 0.07629, 0.5866, 0.1317, 0.5493, 0.1011, 0.5193, 0.1337, 0.5084, 0.5585, 0.8436, 0.5608, 0.7899, 0.574, 0.8139, 0.5406, 0.8193, 0.5608, 0.7899, 0.5585, 0.8436, 0.1337, 0.5084, 0.1672, 0.5532, 0.1317, 0.5493, 0.5608, 0.7899, 0.5406, 0.8193, 0.5325, 0.7831, 0.5321, 0.8455, 0.5064, 0.8602, 0.4991, 0.8328, 0.4603, 0.7816, 0.493, 0.7858, 0.4884, 0.8108, 0.5321, 0.8455, 0.5209, 0.8167, 0.5585, 0.8436, 0.5209, 0.8167, 0.4991, 0.8328, 0.4884, 0.8108, 0.09209, 0.5259, 0.1011, 0.5193, 0.1317, 0.5493, 0.5321, 0.8455, 0.4991, 0.8328, 0.5209, 0.8167, 0.5209, 0.8167, 0.5325, 0.7831, 0.5406, 0.8193, 0.5321, 0.8455, 0.5215, 0.8755, 0.5064, 0.8602, 0.05857, 0.5998, 0.07629, 0.5866, 0.08836, 0.6014, 0.4311, 0.8195, 0.4149, 0.7935, 0.4413, 0.8004, 0.5064, 0.8602, 0.5215, 0.8755, 0.5095, 0.8758, 0.3722, 0.6833, 0.3945, 0.7104, 0.3769, 0.7303, 0.5132, 0.887, 0.5215, 0.8755, 0.5429, 0.9044, 0.5215, 0.8755, 0.5635, 0.8647, 0.5429, 0.9044, 0.3653, 0.6372, 0.3722, 0.6833, 0.3444, 0.6561, 0.3769, 0.7303, 0.388, 0.7636, 0.3537, 0.7368, 0.5635, 0.8647, 0.5215, 0.8755, 0.5321, 0.8455, 0.4968, 0.9227, 0.5132, 0.887, 0.5429, 0.9044, 0.4103, 0.6309, 0.3722, 0.6833, 0.3653, 0.6372, 0.3945, 0.7104, 0.4044, 0.7545, 0.3769, 0.7303, 0.3272, 0.6926, 0.3444, 0.6561, 0.3722, 0.6833, 0.4991, 0.8328, 0.4311, 0.8195, 0.4884, 0.8108, 0.4884, 0.8108, 0.4311, 0.8195, 0.4413, 0.8004, 0.4892, 0.8812, 0.5064, 0.8602, 0.5095, 0.8758, 0.4733, 0.8473, 0.4991, 0.8328, 0.5064, 0.8602, 0.4733, 0.8473, 0.5064, 0.8602, 0.4892, 0.8812, 0.493, 0.7858, 0.5325, 0.7831, 0.5209, 0.8167, 0.3918, 0.7822, 0.4042, 0.8685, 0.3666, 0.829, 0.5209, 0.8167, 0.5406, 0.8193, 0.5585, 0.8436, 0.5711, 0.8491, 0.574, 0.8139, 0.5898, 0.8653, 0.5635, 0.8647, 0.5711, 0.8491, 0.5898, 0.8653, 0.5898, 0.8653, 0.5937, 0.9089, 0.5635, 0.8647, 0.5937, 0.9089, 0.5429, 0.9044, 0.5635, 0.8647, 0.8007, 0.3601, 0.7567, 0.387, 0.7489, 0.3586, 0.701, 0.3672, 0.7053, 0.3548, 0.7232, 0.3737, 0.7489, 0.3586, 0.7232, 0.3737, 0.7053, 0.3548, 0.5556, 0.9324, 0.5429, 0.9044, 0.5937, 0.9089, 0.701, 0.3672, 0.7232, 0.3737, 0.6988, 0.3921, 0.4968, 0.9227, 0.5429, 0.9044, 0.511, 0.9481, 0.5635, 0.8647, 0.5585, 0.8436, 0.5711, 0.8491, 0.7053, 0.3548, 0.701, 0.3672, 0.6924, 0.3603, 0.4572, 0.9514, 0.4968, 0.9227, 0.511, 0.9481, 0.5713, 0.943, 0.5999, 0.9208, 0.5983, 0.9385, 0.4123, 0.5954, 0.394, 0.6078, 0.3883, 0.5759, 0.4204, 0.6715, 0.4108, 0.7184, 0.3945, 0.7104, 0.4108, 0.7184, 0.4204, 0.6715, 0.4352, 0.6666, 0.4044, 0.7545, 0.388, 0.7636, 0.3769, 0.7303, 0.3945, 0.7104, 0.4108, 0.7184, 0.4044, 0.7545, 0.03992, 0.5553, 0.05857, 0.5998, 0.0269, 0.5791, 0.05857, 0.5998, 0.03992, 0.5553, 0.07095, 0.5552, 0.6657, 0.1484, 0.6823, 0.1614, 0.6585, 0.1868, 0.6657, 0.1484, 0.6585, 0.1868, 0.6402, 0.1551, 0.0749, 0.5306, 0.07095, 0.5552, 0.03992, 0.5553, 0.06995, 0.4965, 0.09209, 0.5259, 0.0749, 0.5306, 0.09209, 0.5259, 0.09308, 0.4907, 0.1011, 0.5193, 0.03992, 0.5553, 0.0269, 0.5791, 0.01919, 0.5408, 0.04834, 0.4978, 0.0749, 0.5306, 0.03992, 0.5553, 0.06995, 0.4965, 0.09308, 0.4907, 0.09209, 0.5259, 0.6048, 0.2517, 0.6482, 0.2246, 0.6249, 0.2663, 0.1337, 0.5084, 0.09308, 0.4907, 0.127, 0.4648, 0.06995, 0.4965, 0.04834, 0.4978, 0.05592, 0.4669, 0.09308, 0.4907, 0.06995, 0.4965, 0.05592, 0.4669, 0.127, 0.4648, 0.1707, 0.5157, 0.1337, 0.5084, 0.07095, 0.5552, 0.09209, 0.5259, 0.09922, 0.5782, 0.04834, 0.4978, 0.03992, 0.5553, 0.01919, 0.5408, 0.127, 0.4648, 0.08074, 0.4404, 0.14, 0.4384, 0.127, 0.4648, 0.14, 0.4384, 0.1638, 0.4583, 0.127, 0.4648, 0.09308, 0.4907, 0.07528, 0.4563, 0.1707, 0.5157, 0.127, 0.4648, 0.1798, 0.4897, 0.07629, 0.5866, 0.05857, 0.5998, 0.07095, 0.5552, 0.03757, 0.4687, 0.05592, 0.4669, 0.04834, 0.4978, 0.6658, 0.2406, 0.6249, 0.2663, 0.6482, 0.2246, 0.6249, 0.2663, 0.603, 0.2828, 0.6048, 0.2517, 0.6451, 0.3161, 0.6249, 0.2663, 0.6658, 0.2406, 0.6823, 0.1614, 0.682, 0.1966, 0.6585, 0.1868, 0.7143, 0.2143, 0.6931, 0.2168, 0.682, 0.1966, 0.6931, 0.2168, 0.7159, 0.2597, 0.6658, 0.2406, 0.6972, 0.1679, 0.682, 0.1966, 0.6823, 0.1614, 0.7159, 0.2597, 0.6451, 0.3161, 0.6658, 0.2406, 0.6972, 0.1679, 0.7143, 0.2143, 0.682, 0.1966, 0.4058, 0.7747, 0.4044, 0.7545, 0.4211, 0.7775, 0.6972, 0.1679, 0.7215, 0.1932, 0.7143, 0.2143, 0.6972, 0.1679, 0.7267, 0.1788, 0.7215, 0.1932, 0.4217, 0.7576, 0.4211, 0.7775, 0.4044, 0.7545, 0.6931, 0.2168, 0.6658, 0.2406, 0.6482, 0.2246, 0.6972, 0.1679, 0.6999, 0.1484, 0.7267, 0.1788, 0.6931, 0.2168, 0.7143, 0.2143, 0.7159, 0.2597, 0.9232, 0.3925, 0.9079, 0.3861, 0.9355, 0.3355, 0.8773, 0.3869, 0.9079, 0.3861, 0.8759, 0.4108, 0.7377, 0.2878, 0.6451, 0.3161, 0.7159, 0.2597, 0.7143, 0.2143, 0.7215, 0.1932, 0.7807, 0.2481, 0.8773, 0.3869, 0.8759, 0.4108, 0.8527, 0.3964, 0.9355, 0.3355, 0.8773, 0.3869, 0.8951, 0.339, 0.6931, 0.2168, 0.6482, 0.2246, 0.682, 0.1966, 0.8773, 0.3869, 0.9355, 0.3355, 0.9079, 0.3861, 0.8773, 0.3869, 0.8507, 0.3553, 0.8951, 0.339, 0.8507, 0.3553, 0.8527, 0.3964, 0.8267, 0.3441, 0.8507, 0.3553, 0.8267, 0.3441, 0.8261, 0.3147, 0.4635, 0.6859, 0.4278, 0.7316, 0.4352, 0.6666, 0.8773, 0.3869, 0.8527, 0.3964, 0.8507, 0.3553, 0.4352, 0.6666, 0.4451, 0.6406, 0.4639, 0.6713, 0.4312, 0.602, 0.4652, 0.615, 0.4397, 0.6209, 0.4252, 0.5863, 0.4123, 0.5954, 0.3883, 0.5759, 0.4123, 0.5954, 0.4252, 0.5863, 0.4312, 0.602, 0.5556, 0.9324, 0.511, 0.9481, 0.5429, 0.9044, 0.2022, 0.5066, 0.1798, 0.4897, 0.1869, 0.476, 0.8526, 0.6445, 0.8599, 0.6661, 0.8356, 0.6846, 0.7856, 0.7939, 0.755, 0.7715, 0.7955, 0.7825, 0.8203, 0.667, 0.8228, 0.6418, 0.8496, 0.6214, 0.1564, 0.2787, 0.0977, 0.2819, 0.1228, 0.2723, 0.8421, 0.6084, 0.8228, 0.6418, 0.817, 0.598, 0.1972, 0.2377, 0.1564, 0.2787, 0.1228, 0.2723, 0.1228, 0.2723, 0.1434, 0.239, 0.1972, 0.2377, 0.1417, 0.1914, 0.1853, 0.2181, 0.1384, 0.2114, 0.07528, 0.4563, 0.08074, 0.4404, 0.127, 0.4648, 0.09404, 0.1866, 0.0936, 0.1725, 0.1417, 0.1914, 0.0529, 0.1677, 0.05939, 0.1576, 0.07315, 0.1665, 0.0936, 0.1725, 0.1083, 0.1519, 0.1471, 0.1706, 0.8203, 0.667, 0.8237, 0.7247, 0.813, 0.7239, 0.1417, 0.1914, 0.0936, 0.1725, 0.1471, 0.1706, 0.0936, 0.1725, 0.09404, 0.1866, 0.07315, 0.1665, 0.07315, 0.1665, 0.08819, 0.1323, 0.1083, 0.1519, 0.1083, 0.1519, 0.1212, 0.1245, 0.1471, 0.1706, 0.07315, 0.1665, 0.05939, 0.1576, 0.08819, 0.1323, 0.08819, 0.1323, 0.05939, 0.1576, 0.07507, 0.1208, 0.2963, 0.1922, 0.3229, 0.138, 0.3401, 0.1599, 0.08821, 0.3164, 0.0781, 0.3411, 0.07038, 0.3148, 0.05939, 0.1576, 0.05429, 0.1346, 0.07507, 0.1208, 0.0781, 0.3411, 0.08821, 0.3164, 0.0973, 0.3502, 0.1212, 0.1245, 0.08819, 0.1323, 0.07507, 0.1208, 0.2963, 0.1922, 0.2713, 0.2039, 0.2861, 0.1764, 0.3125, 0.2543, 0.2863, 0.2576, 0.2977, 0.2371, 0.2699, 0.2404, 0.2977, 0.2371, 0.2863, 0.2576, 0.2963, 0.1922, 0.2977, 0.2371, 0.2713, 0.2039, 0.1083, 0.1519, 0.08819, 0.1323, 0.1212, 0.1245, 0.09618, 0.2975, 0.1042, 0.3154, 0.08821, 0.3164, 0.08821, 0.3164, 0.1042, 0.3154, 0.0973, 0.3502, 0.6268, 0.3091, 0.6451, 0.3161, 0.6334, 0.3284, 0.2977, 0.2371, 0.2699, 0.2404, 0.2713, 0.2039, 0.6556, 0.3354, 0.6334, 0.3284, 0.6451, 0.3161, 0.1308, 0.7382, 0.1166, 0.7225, 0.1451, 0.7032, 0.1065, 0.7437, 0.1166, 0.7225, 0.1308, 0.7382, 0.6451, 0.3161, 0.7377, 0.2878, 0.6556, 0.3354, 0.2452, 0.1963, 0.2713, 0.2039, 0.2443, 0.213, 0.2699, 0.2404, 0.2335, 0.239, 0.2443, 0.213, 0.1016, 0.6338, 0.1451, 0.7032, 0.1166, 0.7225, 0.0973, 0.3502, 0.08366, 0.3668, 0.0781, 0.3411, 0.1016, 0.6338, 0.1166, 0.7225, 0.07746, 0.6353, 0.603, 0.2828, 0.6249, 0.2663, 0.6268, 0.3091, 0.7143, 0.2143, 0.7807, 0.2481, 0.7543, 0.2759, 0.7143, 0.2143, 0.7543, 0.2759, 0.7159, 0.2597, 0.7568, 0.2908, 0.7377, 0.2878, 0.7543, 0.2759, 0.682, 0.1966, 0.6482, 0.2246, 0.6585, 0.1868, 0.8685, 0.3042, 0.8507, 0.3553, 0.8261, 0.3147, 0.4652, 0.615, 0.4837, 0.634, 0.4451, 0.6406, 0.5006, 0.6137, 0.4837, 0.634, 0.4652, 0.615, 0.8108, 0.2518, 0.8261, 0.3147, 0.7879, 0.3041, 0.4397, 0.6209, 0.4652, 0.615, 0.4451, 0.6406, 0.5006, 0.6137, 0.4652, 0.615, 0.4833, 0.5988, 0.8261, 0.3147, 0.8108, 0.2518, 0.8685, 0.3042, 0.06521, 0.2602, 0.08373, 0.282, 0.07257, 0.3015, 0.4833, 0.5988, 0.4652, 0.615, 0.4312, 0.602, 0.8108, 0.2518, 0.871, 0.2806, 0.8685, 0.3042, 0.2054, 0.7683, 0.2792, 0.7718, 0.1538, 0.7815, 0.194, 0.7429, 0.1756, 0.7226, 0.2334, 0.7054, 0.2532, 0.732, 0.2054, 0.7683, 0.194, 0.7429, 0.2991, 0.7934, 0.3087, 0.8341, 0.272, 0.8346, 0.2991, 0.7934, 0.272, 0.8346, 0.2792, 0.7718, 0.272, 0.8346, 0.1538, 0.7815, 0.2792, 0.7718, 0.2792, 0.7718, 0.2532, 0.732, 0.278, 0.7211, 0.4833, 0.5988, 0.4312, 0.602, 0.4252, 0.5863, 0.278, 0.7211, 0.272, 0.7064, 0.3304, 0.7269, 0.194, 0.7429, 0.2054, 0.7683, 0.1407, 0.7595, 0.3304, 0.7269, 0.3458, 0.7982, 0.3204, 0.7934, 0.278, 0.7211, 0.194, 0.7429, 0.2334, 0.7054, 0.2532, 0.732, 0.2532, 0.732, 0.2334, 0.7054, 0.278, 0.7211, 0.2792, 0.7718, 0.278, 0.7211, 0.3204, 0.7934, 0.8697, 0.5199, 0.9152, 0.4307, 0.9581, 0.553, 0.1407, 0.7595, 0.2054, 0.7683, 0.1538, 0.7815, 0.2054, 0.7683, 0.2532, 0.732, 0.2792, 0.7718, 0.8937, 0.5577, 0.8697, 0.5199, 0.9581, 0.553, 0.8885, 0.5955, 0.8574, 0.5632, 0.8937, 0.5577, 0.8517, 0.4954, 0.8324, 0.5386, 0.8211, 0.4851, 0.8232, 0.5347, 0.8324, 0.5386, 0.8156, 0.5622, 0.8885, 0.5955, 0.8551, 0.5849, 0.8574, 0.5632, 0.8328, 0.5703, 0.8574, 0.5632, 0.8551, 0.5849, 0.4324, 0.4309, 0.4362, 0.4427, 0.4179, 0.4417, 0.8232, 0.5347, 0.7997, 0.5279, 0.8102, 0.5002, 0.8348, 0.5884, 0.8216, 0.579, 0.8328, 0.5703, 0.8211, 0.4851, 0.83, 0.4574, 0.8673, 0.4388, 0.8328, 0.5703, 0.8216, 0.579, 0.8156, 0.5622, 0.4773, 0.3986, 0.4734, 0.4231, 0.4542, 0.4231, 0.4542, 0.4231, 0.4324, 0.4309, 0.454, 0.4106, 0.293, 0.6871, 0.2956, 0.67, 0.3176, 0.6671, 0.8574, 0.5632, 0.8328, 0.5703, 0.8324, 0.5386, 0.4179, 0.4417, 0.4362, 0.4427, 0.4281, 0.4572, 0.1538, 0.7815, 0.14, 0.8067, 0.1407, 0.7595, 0.1407, 0.7595, 0.14, 0.8067, 0.1251, 0.7848, 0.1524, 0.7355, 0.1756, 0.7226, 0.1407, 0.7595, 0.5095, 0.2323, 0.5161, 0.2263, 0.5221, 0.2532, 0.08011, 0.2617, 0.06521, 0.2602, 0.06828, 0.238, 0.3204, 0.7934, 0.3087, 0.8341, 0.2991, 0.7934, 0.6544, 0.7693, 0.679, 0.7515, 0.6708, 0.7771, 0.6138, 0.7464, 0.6399, 0.7353, 0.6544, 0.7693, 0.6023, 0.7084, 0.6399, 0.7353, 0.6138, 0.7464, 0.6099, 0.795, 0.6609, 0.8115, 0.6572, 0.8325, 0.5902, 0.8002, 0.6099, 0.795, 0.6405, 0.8424, 0.6138, 0.7464, 0.6544, 0.7693, 0.6096, 0.7641, 0.7108, 0.8306, 0.6806, 0.8446, 0.6609, 0.8115, 0.6399, 0.7353, 0.679, 0.7515, 0.6544, 0.7693, 0.2792, 0.7718, 0.3204, 0.7934, 0.2991, 0.7934, 0.6245, 0.4268, 0.6539, 0.4311, 0.6277, 0.4478, 0.6572, 0.8325, 0.6609, 0.8115, 0.6806, 0.8446, 0.6099, 0.795, 0.6096, 0.7641, 0.6609, 0.8115, 0.6138, 0.7464, 0.576, 0.7318, 0.6023, 0.7084, 0.6572, 0.8325, 0.6405, 0.8424, 0.6099, 0.795, 0.5791, 0.7467, 0.576, 0.7318, 0.6138, 0.7464, 0.5791, 0.7467, 0.555, 0.7146, 0.576, 0.7318, 0.555, 0.7146, 0.5791, 0.7467, 0.5488, 0.7473, 0.8885, 0.5955, 0.9366, 0.5881, 0.9343, 0.6231, 0.5573, 0.7641, 0.5488, 0.7473, 0.5791, 0.7467, 0.5105, 0.1762, 0.5743, 0.1453, 0.558, 0.1819, 0.4281, 0.4572, 0.4656, 0.5591, 0.4135, 0.5683, 0.4452, 0.4627, 0.4656, 0.5591, 0.4281, 0.4572, 0.5105, 0.1762, 0.4929, 0.1699, 0.4732, 0.1344, 0.5209, 0.1932, 0.5307, 0.2191, 0.5069, 0.1973, 0.5209, 0.1932, 0.5069, 0.1973, 0.5105, 0.1762, 0.4135, 0.5683, 0.4041, 0.4684, 0.4281, 0.4572, 0.4041, 0.4684, 0.4179, 0.4417, 0.4281, 0.4572, 0.8108, 0.2518, 0.8034, 0.2346, 0.8212, 0.2318, 0.8844, 0.2507, 0.871, 0.2806, 0.8519, 0.252, 0.8844, 0.2507, 0.8595, 0.2377, 0.8819, 0.2313, 0.5743, 0.1453, 0.5105, 0.1762, 0.4732, 0.1344, 0.8844, 0.2507, 0.9477, 0.2911, 0.871, 0.2806, 0.9507, 0.2605, 0.9477, 0.2911, 0.9229, 0.2423, 0.6246, 0.1188, 0.6033, 0.1316, 0.6071, 0.1103, 0.871, 0.2806, 0.9477, 0.2911, 0.9323, 0.3082, 0.9477, 0.2911, 0.9507, 0.2605, 0.9686, 0.2887, 0.2894, 0.3275, 0.3101, 0.3259, 0.3004, 0.3417, 0.6246, 0.1188, 0.6491, 0.1307, 0.6194, 0.1392, 0.2455, 0.4048, 0.2403, 0.3853, 0.2557, 0.3908, 0.286, 0.3725, 0.2557, 0.3908, 0.2516, 0.3743, 0.286, 0.3725, 0.3004, 0.3417, 0.3555, 0.3906, 0.9232, 0.3925, 0.9355, 0.3355, 0.9622, 0.3189, 0.7807, 0.2481, 0.7215, 0.1932, 0.791, 0.2353, 0.264, 0.4295, 0.2455, 0.4048, 0.2557, 0.3908, 0.269, 0.3466, 0.286, 0.3725, 0.2516, 0.3743, 0.2557, 0.3908, 0.286, 0.3725, 0.2754, 0.4022, 0.3555, 0.3906, 0.3293, 0.4097, 0.286, 0.3725, 0.264, 0.4295, 0.2734, 0.456, 0.2509, 0.4481, 0.286, 0.3725, 0.269, 0.3466, 0.3004, 0.3417, 0.269, 0.3466, 0.2894, 0.3275, 0.3004, 0.3417, 0.2754, 0.4022, 0.286, 0.3725, 0.3293, 0.4097, 0.8844, 0.2507, 0.9229, 0.2423, 0.9477, 0.2911, 0.558, 0.1819, 0.5431, 0.2063, 0.5209, 0.1932, 0.558, 0.1819, 0.5209, 0.1932, 0.5105, 0.1762, 0.1756, 0.7226, 0.194, 0.7429, 0.1407, 0.7595, 0.5161, 0.2263, 0.5307, 0.2191, 0.5288, 0.2382, 0.7791, 0.2778, 0.8108, 0.2518, 0.7879, 0.3041, 0.4108, 0.7184, 0.4352, 0.6666, 0.4278, 0.7316, 0.08011, 0.2617, 0.08373, 0.282, 0.06521, 0.2602, 0.4909, 0.5633, 0.4452, 0.4627, 0.4845, 0.4943, 0.4656, 0.5591, 0.4452, 0.4627, 0.4909, 0.5633, 0.4452, 0.4627, 0.4597, 0.437, 0.4845, 0.4943, 0.5842, 0.1615, 0.558, 0.1819, 0.5743, 0.1453, 0.5221, 0.2532, 0.5161, 0.2263, 0.5288, 0.2382, 0.7879, 0.3041, 0.8261, 0.3147, 0.8128, 0.3385, 0.4639, 0.6713, 0.4451, 0.6406, 0.4837, 0.634, 0.8595, 0.2377, 0.8844, 0.2507, 0.8519, 0.252, 0.8951, 0.339, 0.8507, 0.3553, 0.8685, 0.3042, 0.5161, 0.2263, 0.5022, 0.2048, 0.5069, 0.1973, 0.259, 0.6728, 0.1989, 0.6606, 0.2795, 0.6279, 0.2007, 0.6773, 0.1989, 0.6606, 0.2381, 0.6799, 0.1989, 0.6606, 0.259, 0.6728, 0.2381, 0.6799, 0.2813, 0.6673, 0.259, 0.6728, 0.2795, 0.6279, 0.8232, 0.5347, 0.8211, 0.4851, 0.8324, 0.5386, 0.4773, 0.3986, 0.5072, 0.4054, 0.4734, 0.4231, 0.293, 0.6871, 0.2776, 0.6826, 0.2956, 0.67, 0.4542, 0.4231, 0.454, 0.4106, 0.4773, 0.3986, 0.2463, 0.6913, 0.1777, 0.6813, 0.2007, 0.6773, 0.9, 0.6394, 0.8498, 0.5948, 0.9052, 0.6252, 0.2998, 0.6251, 0.3131, 0.6051, 0.3204, 0.6365, 0.9343, 0.6231, 0.9052, 0.6252, 0.8885, 0.5955, 0.1505, 0.6472, 0.2007, 0.6773, 0.1777, 0.6813, 0.9206, 0.6513, 0.9, 0.6394, 0.9052, 0.6252, 0.685, 0.4899, 0.6775, 0.4978, 0.6742, 0.4859, 0.8499, 0.08556, 0.8092, 0.1336, 0.8114, 0.08639, 0.8114, 0.08639, 0.8332, 0.05762, 0.8499, 0.08556, 0.8044, 0.1608, 0.8092, 0.1336, 0.8416, 0.1491, 0.6753, 0.4158, 0.703, 0.4161, 0.6811, 0.4572, 0.703, 0.4161, 0.6753, 0.4158, 0.6988, 0.3921, 0.6811, 0.4572, 0.6673, 0.4514, 0.6658, 0.4206, 0.6423, 0.4121, 0.6539, 0.4311, 0.6245, 0.4268, 0.8711, 0.1016, 0.8691, 0.1343, 0.8619, 0.1234, 0.8114, 0.08639, 0.8092, 0.1336, 0.7716, 0.1386, 0.7172, 0.5024, 0.6811, 0.4572, 0.703, 0.4161, 0.7947, 0.1955, 0.8044, 0.1608, 0.8263, 0.1804, 0.8691, 0.1343, 0.874, 0.1342, 0.8721, 0.1512, 0.7172, 0.5024, 0.685, 0.4899, 0.6811, 0.4572, 0.8721, 0.1512, 0.8704, 0.1729, 0.8691, 0.1343, 0.8721, 0.1512, 0.8997, 0.1639, 0.8704, 0.1729, 0.874, 0.1342, 0.877, 0.1137, 0.886, 0.1347, 0.8691, 0.1343, 0.8704, 0.1729, 0.8396, 0.1772, 0.8416, 0.1491, 0.8263, 0.1804, 0.8044, 0.1608, 0.6658, 0.4206, 0.6539, 0.4311, 0.6423, 0.4121, 0.886, 0.1347, 0.8997, 0.1639, 0.874, 0.1342, 0.8223, 0.2112, 0.8151, 0.1931, 0.8169, 0.1883, 0.886, 0.1347, 0.9065, 0.151, 0.8997, 0.1639, 0.874, 0.1342, 0.8997, 0.1639, 0.8721, 0.1512, 0.8223, 0.2112, 0.7947, 0.1955, 0.8132, 0.1906, 0.6967, 0.5398, 0.6799, 0.5199, 0.685, 0.4899, 0.8437, 0.2057, 0.8704, 0.1729, 0.8997, 0.1639, 0.8223, 0.2112, 0.8132, 0.1906, 0.8151, 0.1931, 0.7947, 0.1955, 0.8223, 0.2112, 0.786, 0.2083, 0.1261, 0.6256, 0.1142, 0.5935, 0.138, 0.5868, 0.1434, 0.6113, 0.1261, 0.6256, 0.138, 0.5868, 0.8416, 0.1491, 0.8092, 0.1336, 0.8619, 0.1234, 0.8092, 0.1336, 0.8499, 0.08556, 0.8619, 0.1234, 0.8263, 0.1804, 0.8416, 0.1491, 0.8396, 0.1772, 0.6967, 0.5398, 0.7172, 0.5024, 0.7197, 0.546, 0.6967, 0.5398, 0.685, 0.4899, 0.7172, 0.5024, 0.6518, 0.6873, 0.658, 0.6687, 0.6706, 0.6955, 0.8416, 0.1491, 0.8691, 0.1343, 0.8396, 0.1772, 0.6927, 0.6784, 0.658, 0.6687, 0.6709, 0.6254, 0.7478, 0.4161, 0.703, 0.4161, 0.7332, 0.3891, 0.6753, 0.4158, 0.6811, 0.4572, 0.6658, 0.4206, 0.703, 0.4161, 0.6988, 0.3921, 0.7332, 0.3891, 0.7332, 0.3891, 0.6988, 0.3921, 0.7232, 0.3737, 0.7305, 0.556, 0.7622, 0.6352, 0.7521, 0.6864, 0.9277, 0.1535, 0.9303, 0.173, 0.9065, 0.151, 0.7144, 0.7072, 0.6706, 0.6955, 0.6927, 0.6784, 0.2061, 0.2536, 0.2288, 0.2697, 0.2036, 0.2794, 0.6706, 0.6955, 0.658, 0.6687, 0.6927, 0.6784, 0.6632, 0.7132, 0.6706, 0.6955, 0.6984, 0.7222, 0.2681, 0.2805, 0.2767, 0.314, 0.252, 0.2882, 0.6706, 0.6955, 0.7144, 0.7072, 0.6984, 0.7222, 0.2288, 0.2697, 0.2648, 0.2597, 0.2681, 0.2805, 0.252, 0.2882, 0.2333, 0.3247, 0.2009, 0.2953, 0.252, 0.2882, 0.2288, 0.2697, 0.2681, 0.2805, 0.1922, 0.2741, 0.1646, 0.3329, 0.1467, 0.3239, 0.1646, 0.3329, 0.181, 0.3402, 0.1666, 0.3673, 0.2767, 0.314, 0.25, 0.3425, 0.2333, 0.3247, 0.4528, 0.2131, 0.4481, 0.287, 0.4307, 0.2716, 0.2333, 0.3247, 0.1982, 0.3838, 0.181, 0.3402, 0.1666, 0.3673, 0.1408, 0.3572, 0.1416, 0.3413, 0.1416, 0.3413, 0.1646, 0.3329, 0.1666, 0.3673, 0.252, 0.2882, 0.2009, 0.2953, 0.2036, 0.2794, 0.181, 0.3402, 0.1982, 0.3838, 0.1666, 0.3673, 0.1666, 0.3673, 0.1982, 0.3838, 0.1784, 0.4265, 0.1408, 0.3572, 0.1666, 0.3673, 0.1563, 0.4206, 0.1217, 0.3529, 0.1408, 0.3572, 0.1563, 0.4206, 0.7498, 0.1907, 0.7423, 0.1768, 0.7638, 0.1948, 0.1424, 0.6319, 0.1293, 0.6514, 0.1261, 0.6256, 0.2174, 0.6026, 0.2025, 0.6194, 0.174, 0.5962, 0.1989, 0.6606, 0.1694, 0.6105, 0.2025, 0.6194, 0.1694, 0.6105, 0.1434, 0.6113, 0.174, 0.5962, 0.2007, 0.6773, 0.1505, 0.6472, 0.1989, 0.6606, 0.2174, 0.6026, 0.2795, 0.6279, 0.2025, 0.6194, 0.2901, 0.6119, 0.2174, 0.6026, 0.2732, 0.5755, 0.1784, 0.4265, 0.1563, 0.4206, 0.1666, 0.3673, 0.1535, 0.6795, 0.1505, 0.6472, 0.1777, 0.6813, 0.1535, 0.6795, 0.1374, 0.6648, 0.1505, 0.6472, 0.1505, 0.6472, 0.1374, 0.6648, 0.1293, 0.6514, 0.5445, 0.7684, 0.5488, 0.7473, 0.5573, 0.7641, 0.5072, 0.4054, 0.5444, 0.4222, 0.5215, 0.4297, 0.5792, 0.4412, 0.5215, 0.4297, 0.5444, 0.4222, 0.5809, 0.7064, 0.5857, 0.5692, 0.6139, 0.6549, 0.5809, 0.7064, 0.5759, 0.6695, 0.5857, 0.5692, 0.5383, 0.4054, 0.5862, 0.4264, 0.5792, 0.4412, 0.1764, 0.1002, 0.2076, 0.05363, 0.2203, 0.05928, 0.5759, 0.6695, 0.5473, 0.584, 0.5857, 0.5692, 0.5396, 0.6597, 0.5337, 0.5994, 0.5473, 0.584, 0.2044, 0.09545, 0.1764, 0.1002, 0.2203, 0.05928, 0.4635, 0.1653, 0.4572, 0.1893, 0.4251, 0.154, 0.5396, 0.6597, 0.5473, 0.584, 0.5759, 0.6695, 0.6139, 0.6549, 0.5857, 0.5692, 0.636, 0.5997, 0.7857, 0.7167, 0.7792, 0.743, 0.7514, 0.7269, 0.7857, 0.7167, 0.8004, 0.7371, 0.7792, 0.743, 0.813, 0.7239, 0.7857, 0.7167, 0.7943, 0.6857, 0.8203, 0.667, 0.813, 0.7239, 0.7943, 0.6857, 0.7943, 0.6857, 0.7857, 0.7167, 0.7691, 0.6985, 0.8004, 0.7371, 0.8092, 0.7444, 0.7788, 0.7535, 0.7255, 0.7571, 0.6936, 0.7406, 0.712, 0.7387, 0.3449, 0.06283, 0.3604, 0.06609, 0.3592, 0.08987, 0.712, 0.7387, 0.6936, 0.7406, 0.6984, 0.7222, 0.3761, 0.8873, 0.3271, 0.883, 0.3342, 0.8548, 0.4107, 0.3565, 0.4298, 0.3366, 0.4376, 0.3598, 0.3229, 0.138, 0.2864, 0.1226, 0.3411, 0.1065, 0.3324, 0.07592, 0.3449, 0.06283, 0.3592, 0.08987, 0.8004, 0.7371, 0.7788, 0.7535, 0.7792, 0.743, 0.4307, 0.2716, 0.4058, 0.302, 0.3872, 0.2732, 0.3219, 0.277, 0.3567, 0.2512, 0.3184, 0.3046, 0.3686, 0.2206, 0.3751, 0.2564, 0.3567, 0.2512, 0.4298, 0.3366, 0.484, 0.3145, 0.5443, 0.3639, 0.3595, 0.2912, 0.3872, 0.2732, 0.4058, 0.302, 0.8004, 0.7371, 0.7857, 0.7167, 0.813, 0.7239, 0.7521, 0.6864, 0.7691, 0.6985, 0.6927, 0.6784, 0.3411, 0.1065, 0.3401, 0.1599, 0.3229, 0.138, 0.5324, 0.2936, 0.548, 0.2473, 0.5582, 0.2977, 0.5417, 0.3302, 0.484, 0.3145, 0.5324, 0.2936, 0.4376, 0.3598, 0.4298, 0.3366, 0.5443, 0.3639, 0.3751, 0.2564, 0.4418, 0.1997, 0.3872, 0.2732, 0.7514, 0.7269, 0.6984, 0.7222, 0.7144, 0.7072, 0.3686, 0.2206, 0.4066, 0.1679, 0.3751, 0.2564, 0.2767, 0.314, 0.2681, 0.2805, 0.3024, 0.2855, 0.3595, 0.2912, 0.4058, 0.302, 0.3794, 0.3309, 0.3669, 0.153, 0.3686, 0.2206, 0.3444, 0.1778, 0.2864, 0.1226, 0.3324, 0.07592, 0.3411, 0.1065, 0.813, 0.7239, 0.8237, 0.7247, 0.8092, 0.7444, 0.3411, 0.1065, 0.3324, 0.07592, 0.3592, 0.08987, 0.6306, 0.0998, 0.625, 0.06823, 0.6509, 0.08457, 0.6509, 0.08457, 0.625, 0.06823, 0.651, 0.06444, 0.2645, 0.4678, 0.2841, 0.468, 0.3196, 0.523, 0.7247, 0.1488, 0.6678, 0.1037, 0.6986, 0.1083, 0.2119, 0.11, 0.2475, 0.1336, 0.219, 0.1861, 0.3351, 0.5204, 0.3196, 0.523, 0.3031, 0.4598, 0.2841, 0.468, 0.3031, 0.4598, 0.3196, 0.523, 0.3358, 0.4739, 0.3351, 0.5204, 0.3031, 0.4598, 0.364, 0.499, 0.3351, 0.5204, 0.3358, 0.4739, 0.7377, 0.2878, 0.7159, 0.2597, 0.7543, 0.2759, 0.364, 0.499, 0.3358, 0.4739, 0.3781, 0.4675, 0.3358, 0.4739, 0.3653, 0.4379, 0.3781, 0.4675, 0.3653, 0.4379, 0.3358, 0.4739, 0.357, 0.4217, 0.3196, 0.523, 0.3351, 0.5204, 0.3301, 0.5381, 0.2645, 0.4678, 0.3196, 0.523, 0.2992, 0.5371, 0.2734, 0.456, 0.264, 0.4295, 0.2921, 0.4411, 0.3857, 0.4076, 0.3838, 0.4279, 0.357, 0.4217, 0.4074, 0.4273, 0.3857, 0.4076, 0.4222, 0.3767, 0.3857, 0.4076, 0.357, 0.4217, 0.3555, 0.3906, 0.617, 0.5074, 0.5638, 0.5432, 0.585, 0.5008, 0.3555, 0.3906, 0.3763, 0.3462, 0.3834, 0.3767, 0.6271, 0.3491, 0.6256, 0.4047, 0.5971, 0.3822, 0.1764, 0.1002, 0.2044, 0.09545, 0.1917, 0.1193, 0.3825, 0.1437, 0.4251, 0.154, 0.4066, 0.1679, 0.5798, 0.3447, 0.5877, 0.3781, 0.5732, 0.3809, 0.5971, 0.3822, 0.5871, 0.4057, 0.5877, 0.3781, 0.4572, 0.1893, 0.4418, 0.1997, 0.4251, 0.154, 0.4066, 0.1679, 0.4251, 0.154, 0.4418, 0.1997, 0.1784, 0.4265, 0.1982, 0.3838, 0.2144, 0.4211, 0.5871, 0.4057, 0.5633, 0.3982, 0.5732, 0.3809, 0.4251, 0.154, 0.4164, 0.1328, 0.442, 0.1408, 0.4251, 0.154, 0.442, 0.1408, 0.4635, 0.1653, 0.3686, 0.2206, 0.3825, 0.1437, 0.4066, 0.1679, 0.4528, 0.2131, 0.4307, 0.2716, 0.3872, 0.2732, 0.6082, 0.3322, 0.6055, 0.3158, 0.6271, 0.3491, 0.5324, 0.2936, 0.5582, 0.2977, 0.5417, 0.3302, 0.4418, 0.1997, 0.4572, 0.1893, 0.4528, 0.2131, 0.5971, 0.3822, 0.5877, 0.3781, 0.6082, 0.3322, 0.4528, 0.2131, 0.4572, 0.1893, 0.4773, 0.2249, 0.5971, 0.3822, 0.6082, 0.3322, 0.6271, 0.3491, 0.5493, 0.5145, 0.5342, 0.5485, 0.504, 0.5463, 0.4418, 0.1997, 0.4528, 0.2131, 0.3872, 0.2732, 0.2044, 0.09545, 0.2203, 0.05928, 0.2318, 0.07846, 0.5638, 0.5432, 0.5342, 0.5485, 0.5493, 0.5145, 0.568, 0.4802, 0.585, 0.5008, 0.5493, 0.5145, 0.5971, 0.3822, 0.6256, 0.4047, 0.5871, 0.4057, 0.5493, 0.5145, 0.585, 0.5008, 0.5638, 0.5432, 0.3781, 0.4675, 0.3653, 0.4379, 0.3899, 0.4483, 0.3555, 0.3906, 0.3834, 0.3767, 0.3857, 0.4076, 0.1477, 0.088, 0.138, 0.09693, 0.1381, 0.06882, 0.1804, 0.1538, 0.1631, 0.1161, 0.1917, 0.1193, 0.2144, 0.4211, 0.2026, 0.4422, 0.1784, 0.4265, 0.5862, 0.4264, 0.6083, 0.4436, 0.5792, 0.4412, 0.2734, 0.456, 0.2645, 0.4678, 0.2509, 0.4481, 0.2699, 0.2404, 0.2443, 0.213, 0.2713, 0.2039, 0.6986, 0.1083, 0.7233, 0.09782, 0.744, 0.131, 0.3825, 0.1437, 0.3686, 0.2206, 0.3669, 0.153, 0.3825, 0.1437, 0.4164, 0.1328, 0.4251, 0.154, 0.8054, 0.7668, 0.7788, 0.7535, 0.8092, 0.7444, 0.7691, 0.6985, 0.7514, 0.7269, 0.7144, 0.7072, 0.3761, 0.8873, 0.3338, 0.906, 0.3271, 0.883, 0.7144, 0.7072, 0.6927, 0.6784, 0.7691, 0.6985, 0.7868, 0.5952, 0.817, 0.598, 0.7751, 0.6801, 0.6687, 0.3921, 0.6484, 0.3796, 0.673, 0.3419, 0.6744, 0.3616, 0.4413, 0.8004, 0.4603, 0.7816, 0.4884, 0.8108, 0.8132, 0.1906, 0.8169, 0.1883, 0.8151, 0.1931, 0.8169, 0.1883, 0.8263, 0.1804, 0.8396, 0.1772, 0.8329, 0.2001, 0.8704, 0.1729, 0.8437, 0.2057, 0.8396, 0.1772, 0.8704, 0.1729, 0.8329, 0.2001, 0.8329, 0.2001, 0.8437, 0.2057, 0.8223, 0.2112, 0.8223, 0.2112, 0.8437, 0.2057, 0.851, 0.2204, 0.8329, 0.2001, 0.8223, 0.2112, 0.8169, 0.1883, 0.8263, 0.1804, 0.8169, 0.1883, 0.8132, 0.1906, 0.1169, 0.326, 0.1416, 0.3413, 0.1217, 0.3529, 0.1169, 0.326, 0.1467, 0.3239, 0.1416, 0.3413, 0.1416, 0.3413, 0.1408, 0.3572, 0.1217, 0.3529, 0.1261, 0.6256, 0.1434, 0.6113, 0.1424, 0.6319, 0.138, 0.5868, 0.174, 0.5962, 0.1434, 0.6113, 0.1293, 0.6514, 0.1424, 0.6319, 0.1505, 0.6472, 0.1434, 0.6113, 0.1694, 0.6105, 0.1424, 0.6319, 0.1505, 0.6472, 0.1694, 0.6105, 0.1989, 0.6606, 0.7638, 0.1948, 0.7947, 0.1955, 0.786, 0.2083, 0.1424, 0.6319, 0.1694, 0.6105, 0.1505, 0.6472, 0.7947, 0.1955, 0.7638, 0.1948, 0.7792, 0.166, 0.174, 0.5962, 0.2055, 0.579, 0.2174, 0.6026, 0.174, 0.5962, 0.138, 0.5868, 0.2055, 0.579, 0.2076, 0.557, 0.2055, 0.579, 0.138, 0.5868, 0.174, 0.5962, 0.2025, 0.6194, 0.1694, 0.6105, 0.2076, 0.557, 0.2312, 0.5603, 0.2055, 0.579, 0.2227, 0.0327, 0.2457, 0.03053, 0.2203, 0.05928, 0.1563, 0.4206, 0.1784, 0.4265, 0.1832, 0.4505, 0.2203, 0.05928, 0.2076, 0.05363, 0.2227, 0.0327, 0.1784, 0.4265, 0.2026, 0.4422, 0.1832, 0.4505, 0.8263, 0.1804, 0.8132, 0.1906, 0.7947, 0.1955, 0.7792, 0.166, 0.8092, 0.1336, 0.8044, 0.1608, 0.7716, 0.1386, 0.7792, 0.166, 0.7504, 0.1571, 0.7792, 0.166, 0.7638, 0.1948, 0.7504, 0.1571, 0.574, 0.7769, 0.6099, 0.795, 0.5902, 0.8002, 0.7423, 0.1768, 0.7504, 0.1571, 0.7638, 0.1948, 0.5791, 0.7467, 0.6096, 0.7641, 0.574, 0.7769, 0.6096, 0.7641, 0.5791, 0.7467, 0.6138, 0.7464, 0.574, 0.7769, 0.5573, 0.7641, 0.5791, 0.7467, 0.8574, 0.5632, 0.8324, 0.5386, 0.8697, 0.5199, 0.8697, 0.5199, 0.8324, 0.5386, 0.8517, 0.4954, 0.8211, 0.4851, 0.8232, 0.5347, 0.8102, 0.5002, 0.2333, 0.3247, 0.252, 0.2882, 0.2767, 0.314, 0.2333, 0.3247, 0.181, 0.3402, 0.2009, 0.2953, 0.2009, 0.2953, 0.1646, 0.3329, 0.2036, 0.2794, 0.2009, 0.2953, 0.181, 0.3402, 0.1646, 0.3329, 0.2036, 0.2794, 0.1646, 0.3329, 0.1922, 0.2741, 0.1416, 0.3413, 0.1467, 0.3239, 0.1646, 0.3329, 0.8169, 0.1883, 0.8396, 0.1772, 0.8329, 0.2001, 0.7716, 0.1386, 0.8092, 0.1336, 0.7792, 0.166, 0.574, 0.7769, 0.6096, 0.7641, 0.6099, 0.795, 0.9303, 0.173, 0.8997, 0.1639, 0.9065, 0.151, 0.8437, 0.2057, 0.9115, 0.1903, 0.851, 0.2204, 0.9115, 0.1903, 0.8437, 0.2057, 0.8997, 0.1639, 0.9115, 0.1903, 0.8997, 0.1639, 0.9303, 0.173, 0.2061, 0.2536, 0.2036, 0.2794, 0.1922, 0.2741, 0.6518, 0.6873, 0.6706, 0.6955, 0.6632, 0.7132, 0.252, 0.2882, 0.2036, 0.2794, 0.2288, 0.2697, 0.1917, 0.1193, 0.1631, 0.1161, 0.1764, 0.1002, 0.1631, 0.1161, 0.1804, 0.1538, 0.145, 0.1289, 0.5123, 0.5687, 0.504, 0.5463, 0.5342, 0.5485, 0.138, 0.09693, 0.145, 0.1289, 0.13, 0.1092, 0.1764, 0.1002, 0.1631, 0.1161, 0.1477, 0.088, 0.592, 0.4488, 0.5792, 0.4412, 0.6083, 0.4436, 0.145, 0.1289, 0.138, 0.09693, 0.1631, 0.1161, 0.6083, 0.4436, 0.6118, 0.4592, 0.592, 0.4488, 0.1631, 0.1161, 0.138, 0.09693, 0.1477, 0.088, 0.1764, 0.1002, 0.1477, 0.088, 0.1702, 0.04813, 0.1702, 0.04813, 0.1477, 0.088, 0.1381, 0.06882, 0.2858, 0.5614, 0.3205, 0.554, 0.2998, 0.5917, 0.3131, 0.6051, 0.2998, 0.5917, 0.3205, 0.554, 0.5383, 0.4054, 0.5792, 0.4412, 0.5444, 0.4222, 0.2732, 0.5755, 0.2858, 0.5614, 0.2998, 0.5917, 0.5072, 0.4054, 0.5383, 0.4054, 0.5444, 0.4222, 0.2998, 0.5917, 0.3131, 0.6051, 0.2998, 0.6251, 0.2998, 0.5917, 0.2998, 0.6251, 0.2901, 0.6119, 0.2732, 0.5755, 0.2998, 0.5917, 0.2901, 0.6119, 0.2998, 0.6251, 0.2795, 0.6279, 0.2901, 0.6119, 0.2998, 0.6251, 0.2813, 0.6673, 0.2795, 0.6279, 0.2813, 0.6673, 0.2998, 0.6251, 0.2956, 0.67, 0.2998, 0.6251, 0.3204, 0.6365, 0.2956, 0.67, 0.2776, 0.6826, 0.259, 0.6728, 0.2813, 0.6673, 0.2813, 0.6673, 0.2956, 0.67, 0.2776, 0.6826, 0.259, 0.6728, 0.2776, 0.6826, 0.2618, 0.6865, 0.2381, 0.6799, 0.259, 0.6728, 0.2618, 0.6865, 0.8498, 0.5948, 0.8348, 0.5884, 0.8328, 0.5703, 0.2618, 0.6865, 0.2463, 0.6913, 0.2381, 0.6799, 0.8498, 0.5948, 0.8328, 0.5703, 0.8551, 0.5849, 0.2007, 0.6773, 0.2381, 0.6799, 0.2463, 0.6913, 0.8551, 0.5849, 0.9052, 0.6252, 0.8498, 0.5948, 0.8885, 0.5955, 0.8937, 0.5577, 0.9366, 0.5881, 0.8551, 0.5849, 0.8885, 0.5955, 0.9052, 0.6252, 0.9366, 0.5881, 0.8937, 0.5577, 0.9581, 0.553, 0.9814, 0.58, 0.9366, 0.5881, 0.9581, 0.553, 0.4597, 0.437, 0.4362, 0.4427, 0.4542, 0.4231, 0.4281, 0.4572, 0.4362, 0.4427, 0.4452, 0.4627, 0.4362, 0.4427, 0.4324, 0.4309, 0.4542, 0.4231, 0.4597, 0.437, 0.4452, 0.4627, 0.4362, 0.4427, 0.4734, 0.4231, 0.4597, 0.437, 0.4542, 0.4231, 0.4734, 0.4231, 0.4936, 0.4544, 0.4597, 0.437, 0.8232, 0.5347, 0.8156, 0.5622, 0.7997, 0.5279, 0.4588, 0.3776, 0.4773, 0.3986, 0.454, 0.4106, 0.5072, 0.4054, 0.5215, 0.4297, 0.4734, 0.4231, 0.3176, 0.6671, 0.2956, 0.67, 0.3204, 0.6365, 0.2732, 0.5755, 0.2523, 0.5442, 0.2858, 0.5614, 0.2076, 0.05363, 0.1764, 0.1002, 0.1702, 0.04813, 0.2732, 0.5755, 0.2312, 0.5603, 0.2523, 0.5442, 0.2732, 0.5755, 0.2055, 0.579, 0.2312, 0.5603, 0.8574, 0.5632, 0.8697, 0.5199, 0.8937, 0.5577, 0.8697, 0.5199, 0.8517, 0.4954, 0.8685, 0.4497, 0.8211, 0.4851, 0.8685, 0.4497, 0.8517, 0.4954, 0.8697, 0.5199, 0.8685, 0.4497, 0.8882, 0.4376, 0.8685, 0.4497, 0.8211, 0.4851, 0.8673, 0.4388, 0.8882, 0.4376, 0.8685, 0.4497, 0.8673, 0.4388, 0.4929, 0.1699, 0.4795, 0.1757, 0.4732, 0.1344, 0.5069, 0.1973, 0.5022, 0.2048, 0.4795, 0.1757, 0.1273, 0.8214, 0.1251, 0.7848, 0.14, 0.8067, 0.5161, 0.2263, 0.5095, 0.2323, 0.5022, 0.2048, 0.5105, 0.1762, 0.5069, 0.1973, 0.4929, 0.1699, 0.4929, 0.1699, 0.5069, 0.1973, 0.4795, 0.1757, 0.5069, 0.1973, 0.5307, 0.2191, 0.5161, 0.2263, 0.5288, 0.2382, 0.5307, 0.2191, 0.5476, 0.2266, 0.8212, 0.2318, 0.8519, 0.252, 0.8108, 0.2518, 0.5431, 0.2063, 0.558, 0.1819, 0.5743, 0.1836, 0.8212, 0.2318, 0.8595, 0.2377, 0.8519, 0.252, 0.5842, 0.1615, 0.5743, 0.1836, 0.558, 0.1819, 0.871, 0.2806, 0.8108, 0.2518, 0.8519, 0.252, 0.8844, 0.2507, 0.8819, 0.2313, 0.9229, 0.2423, 0.5842, 0.1615, 0.6033, 0.1316, 0.6194, 0.1392, 0.5842, 0.1615, 0.5743, 0.1453, 0.6033, 0.1316, 0.6033, 0.1316, 0.6246, 0.1188, 0.6194, 0.1392, 0.5732, 0.09309, 0.6071, 0.1103, 0.5743, 0.1453, 0.612, 0.1027, 0.6246, 0.1188, 0.6071, 0.1103, 0.612, 0.1027, 0.6071, 0.1103, 0.5732, 0.09309, 0.5743, 0.1453, 0.6071, 0.1103, 0.6033, 0.1316, 0.5818, 0.07171, 0.612, 0.1027, 0.5732, 0.09309, 0.1218, 0.39, 0.1413, 0.4239, 0.1064, 0.3932, 0.3004, 0.3417, 0.3101, 0.3259, 0.3472, 0.3373, 0.1051, 0.3638, 0.1218, 0.39, 0.1064, 0.3932, 0.3472, 0.3373, 0.3555, 0.3906, 0.3004, 0.3417, 0.636, 0.5997, 0.6473, 0.5891, 0.6669, 0.6101, 0.3763, 0.3462, 0.3555, 0.3906, 0.3472, 0.3373, 0.6669, 0.6101, 0.6139, 0.6549, 0.636, 0.5997, 0.6473, 0.5891, 0.636, 0.5997, 0.6012, 0.5591, 0.6473, 0.5891, 0.6012, 0.5591, 0.642, 0.5574, 0.636, 0.5997, 0.5857, 0.5692, 0.6012, 0.5591, 0.3834, 0.3767, 0.4222, 0.3767, 0.3857, 0.4076, 0.5857, 0.5692, 0.5718, 0.558, 0.6012, 0.5591, 0.5718, 0.558, 0.5857, 0.5692, 0.5473, 0.584, 0.6012, 0.5591, 0.5718, 0.558, 0.5638, 0.5432, 0.5459, 0.5644, 0.5638, 0.5432, 0.5718, 0.558, 0.5473, 0.584, 0.5459, 0.5644, 0.5718, 0.558, 0.5473, 0.584, 0.5337, 0.5994, 0.5459, 0.5644, 0.5459, 0.5644, 0.5337, 0.5994, 0.5152, 0.5922, 0.5638, 0.5432, 0.5459, 0.5644, 0.5342, 0.5485, 0.5123, 0.5687, 0.5342, 0.5485, 0.5459, 0.5644, 0.5459, 0.5644, 0.5152, 0.5922, 0.5123, 0.5687, 0.592, 0.4488, 0.5764, 0.4604, 0.5792, 0.4412, 0.5792, 0.4412, 0.5764, 0.4604, 0.5215, 0.4297, 0.357, 0.4217, 0.3293, 0.4097, 0.3555, 0.3906, 0.3031, 0.4598, 0.2921, 0.4411, 0.357, 0.4217, 0.3293, 0.4097, 0.2921, 0.4411, 0.2754, 0.4022, 0.3293, 0.4097, 0.357, 0.4217, 0.2921, 0.4411, 0.9323, 0.3082, 0.9355, 0.3355, 0.8951, 0.339, 0.8951, 0.339, 0.8685, 0.3042, 0.9323, 0.3082, 0.9323, 0.3082, 0.9622, 0.3189, 0.9355, 0.3355, 0.9323, 0.3082, 0.9477, 0.2911, 0.9575, 0.3001, 0.9323, 0.3082, 0.9575, 0.3001, 0.9622, 0.3189, 0.2403, 0.3853, 0.236, 0.3725, 0.2516, 0.3743, 0.2403, 0.3853, 0.2255, 0.3887, 0.236, 0.3725, 0.9477, 0.2911, 0.9686, 0.2887, 0.9575, 0.3001, 0.2255, 0.3887, 0.2403, 0.3853, 0.2276, 0.4057, 0.2403, 0.3853, 0.2455, 0.4048, 0.2276, 0.4057, 0.2403, 0.3853, 0.2516, 0.3743, 0.2557, 0.3908, 0.2455, 0.4048, 0.2461, 0.4343, 0.2276, 0.4057, 0.264, 0.4295, 0.2461, 0.4343, 0.2455, 0.4048, 0.2461, 0.4343, 0.264, 0.4295, 0.2509, 0.4481, 0.2754, 0.4022, 0.2921, 0.4411, 0.264, 0.4295, 0.2371, 0.4431, 0.2276, 0.4057, 0.2461, 0.4343, 0.2461, 0.4343, 0.2509, 0.4481, 0.2371, 0.4431, 0.1016, 0.6338, 0.07746, 0.6353, 0.08469, 0.6167, 0.2841, 0.468, 0.2645, 0.4678, 0.2734, 0.456, 0.2921, 0.4411, 0.3031, 0.4598, 0.2734, 0.456, 0.2841, 0.468, 0.2734, 0.456, 0.3031, 0.4598, 0.357, 0.4217, 0.3358, 0.4739, 0.3031, 0.4598, 0.3474, 0.5862, 0.3381, 0.5486, 0.3883, 0.5759, 0.394, 0.6078, 0.394, 0.6078, 0.4103, 0.6309, 0.3653, 0.6372, 0.394, 0.6078, 0.4312, 0.602, 0.4103, 0.6309, 0.394, 0.6078, 0.4123, 0.5954, 0.4312, 0.602, 0.4397, 0.6209, 0.4103, 0.6309, 0.4312, 0.602, 0.4397, 0.6209, 0.4451, 0.6406, 0.4103, 0.6309, 0.4103, 0.6309, 0.4204, 0.6715, 0.3945, 0.7104, 0.4352, 0.6666, 0.4204, 0.6715, 0.4103, 0.6309, 0.4451, 0.6406, 0.4352, 0.6666, 0.4639, 0.6713, 0.4635, 0.6859, 0.8261, 0.3147, 0.8267, 0.3441, 0.8128, 0.3385, 0.3722, 0.6833, 0.4103, 0.6309, 0.3945, 0.7104, 0.4754, 0.8873, 0.4892, 0.8812, 0.5132, 0.887, 0.4663, 0.9134, 0.5132, 0.887, 0.4968, 0.9227, 0.5556, 0.9324, 0.5937, 0.9089, 0.5713, 0.943, 0.5999, 0.9208, 0.5713, 0.943, 0.5937, 0.9089, 0.5438, 0.9739, 0.511, 0.9481, 0.5556, 0.9324, 0.5713, 0.943, 0.2334, 0.7054, 0.272, 0.7064, 0.278, 0.7211, 0.3272, 0.6926, 0.3722, 0.6833, 0.3769, 0.7303, 0.3272, 0.6926, 0.3769, 0.7303, 0.3537, 0.7368, 0.388, 0.7636, 0.3628, 0.7677, 0.3537, 0.7368, 0.4058, 0.7747, 0.388, 0.7636, 0.4044, 0.7545, 0.4278, 0.7316, 0.4044, 0.7545, 0.4108, 0.7184, 0.4044, 0.7545, 0.4278, 0.7316, 0.4217, 0.7576, 0.4663, 0.9134, 0.4968, 0.9227, 0.4572, 0.9514, 0.5132, 0.887, 0.4663, 0.9134, 0.4754, 0.8873, 0.4892, 0.8812, 0.4754, 0.8873, 0.4733, 0.8473, 0.7521, 0.6864, 0.6709, 0.6254, 0.7305, 0.556, 0.7478, 0.4161, 0.7172, 0.5024, 0.703, 0.4161, 0.8057, 0.4783, 0.7478, 0.4161, 0.8121, 0.4298, 0.8121, 0.4298, 0.7478, 0.4161, 0.7567, 0.387, 0.7478, 0.4161, 0.7332, 0.3891, 0.7567, 0.387, 0.7489, 0.3586, 0.7332, 0.3891, 0.7232, 0.3737, 0.7489, 0.3586, 0.7567, 0.387, 0.7332, 0.3891, 0.5585, 0.8436, 0.574, 0.8139, 0.5711, 0.8491, 0.3918, 0.7822, 0.3666, 0.829, 0.3572, 0.8031, 0.1943, 0.5453, 0.1879, 0.5277, 0.2022, 0.5066, 0.1879, 0.5277, 0.1672, 0.5532, 0.1707, 0.5157, 0.1879, 0.5277, 0.1707, 0.5157, 0.1798, 0.4897, 0.1879, 0.5277, 0.1943, 0.5453, 0.1672, 0.5532, 0.1798, 0.4897, 0.2022, 0.5066, 0.1879, 0.5277, 0.8599, 0.6661, 0.8526, 0.6445, 0.8847, 0.6553, 0.1798, 0.4897, 0.127, 0.4648, 0.1638, 0.4583, 0.1869, 0.476, 0.1798, 0.4897, 0.1781, 0.4637, 0.1638, 0.4583, 0.1781, 0.4637, 0.1798, 0.4897, 0.1228, 0.2723, 0.0977, 0.2819, 0.09503, 0.2669, 0.1228, 0.2723, 0.09503, 0.2669, 0.1017, 0.2364, 0.1434, 0.239, 0.1228, 0.2723, 0.1017, 0.2364, 0.1017, 0.2364, 0.1384, 0.2114, 0.1434, 0.239, 0.1017, 0.2364, 0.09404, 0.1866, 0.1384, 0.2114, 0.09404, 0.1866, 0.1017, 0.2364, 0.0684, 0.186, 0.07315, 0.1665, 0.09404, 0.1866, 0.0684, 0.186, 0.0936, 0.1725, 0.07315, 0.1665, 0.1083, 0.1519, 0.0529, 0.1677, 0.07315, 0.1665, 0.0684, 0.186, 0.07528, 0.4563, 0.05701, 0.4463, 0.08074, 0.4404, 0.05592, 0.4669, 0.05701, 0.4463, 0.07528, 0.4563, 0.0529, 0.1677, 0.03457, 0.1765, 0.04249, 0.1571, 0.05592, 0.4669, 0.07528, 0.4563, 0.09308, 0.4907, 0.04249, 0.1571, 0.05939, 0.1576, 0.0529, 0.1677, 0.0749, 0.5306, 0.04834, 0.4978, 0.06995, 0.4965, 0.1011, 0.5193, 0.09308, 0.4907, 0.1337, 0.5084, 0.7567, 0.387, 0.8379, 0.3959, 0.8121, 0.4298, 0.817, 0.598, 0.8228, 0.6418, 0.7751, 0.6801, 0.7622, 0.6352, 0.7868, 0.5952, 0.7751, 0.6801, 0.8228, 0.6418, 0.7943, 0.6857, 0.7751, 0.6801, 0.7622, 0.6352, 0.7751, 0.6801, 0.7521, 0.6864, 0.7751, 0.6801, 0.7943, 0.6857, 0.7691, 0.6985, 0.7691, 0.6985, 0.7521, 0.6864, 0.7751, 0.6801, 0.7255, 0.7571, 0.7524, 0.7419, 0.7489, 0.7585, 0.7489, 0.7585, 0.7524, 0.7419, 0.7788, 0.7535, 0.7524, 0.7419, 0.712, 0.7387, 0.6984, 0.7222, 0.7524, 0.7419, 0.7255, 0.7571, 0.712, 0.7387, 0.7524, 0.7419, 0.6984, 0.7222, 0.7514, 0.7269, 0.3133, 0.8554, 0.3342, 0.8548, 0.3271, 0.883, 0.7792, 0.743, 0.7524, 0.7419, 0.7514, 0.7269, 0.7788, 0.7535, 0.7524, 0.7419, 0.7792, 0.743, 0.3133, 0.8554, 0.3287, 0.8258, 0.3342, 0.8548, 0.3342, 0.8548, 0.361, 0.8454, 0.3761, 0.8873, 0.3446, 0.8245, 0.361, 0.8454, 0.3342, 0.8548, 0.3287, 0.8258, 0.3446, 0.8245, 0.3342, 0.8548, 0.3324, 0.07592, 0.3106, 0.06011, 0.3449, 0.06283, 0.4298, 0.3366, 0.4107, 0.3565, 0.397, 0.3338, 0.3106, 0.06011, 0.3324, 0.07592, 0.3009, 0.08, 0.4395, 0.316, 0.484, 0.3145, 0.4298, 0.3366, 0.2864, 0.1226, 0.3009, 0.08, 0.3324, 0.07592, 0.3009, 0.08, 0.2864, 0.1226, 0.2475, 0.1336, 0.4395, 0.316, 0.4967, 0.2666, 0.484, 0.3145, 0.484, 0.3145, 0.4967, 0.2666, 0.5324, 0.2936, 0.2602, 0.1525, 0.2864, 0.1226, 0.2861, 0.1764, 0.2861, 0.1764, 0.2864, 0.1226, 0.3229, 0.138, 0.2602, 0.1525, 0.2861, 0.1764, 0.2604, 0.181, 0.2602, 0.1525, 0.219, 0.1861, 0.2475, 0.1336, 0.2864, 0.1226, 0.2602, 0.1525, 0.2475, 0.1336, 0.2713, 0.2039, 0.2604, 0.181, 0.2861, 0.1764, 0.3229, 0.138, 0.2963, 0.1922, 0.2861, 0.1764, 0.2452, 0.1963, 0.2604, 0.181, 0.2713, 0.2039, 0.2604, 0.181, 0.219, 0.1861, 0.2602, 0.1525, 0.2604, 0.181, 0.2452, 0.1963, 0.219, 0.1861, 0.2452, 0.1963, 0.2443, 0.213, 0.219, 0.1861, 0.6509, 0.08457, 0.6678, 0.1037, 0.6306, 0.0998, 0.6881, 0.08651, 0.6678, 0.1037, 0.6509, 0.08457, 0.6678, 0.1037, 0.6881, 0.08651, 0.6986, 0.1083, 0.7009, 0.06978, 0.6881, 0.08651, 0.6656, 0.07033, 0.6881, 0.08651, 0.6509, 0.08457, 0.6656, 0.07033, 0.7233, 0.09782, 0.6986, 0.1083, 0.6881, 0.08651, 0.6881, 0.08651, 0.7228, 0.08157, 0.7233, 0.09782, 0.7228, 0.08157, 0.6881, 0.08651, 0.7009, 0.06978, 0.7657, 0.06537, 0.7228, 0.08157, 0.7009, 0.06978, 0.7286, 0.05439, 0.7657, 0.06537, 0.7009, 0.06978, 0.3825, 0.1437, 0.3669, 0.153, 0.3787, 0.131, 0.5877, 0.3781, 0.5871, 0.4057, 0.5732, 0.3809, 0.2135, 0.2183, 0.1884, 0.1971, 0.212, 0.2027, 0.2135, 0.2183, 0.1972, 0.2377, 0.1853, 0.2181, 0.7647, 0.8029, 0.7903, 0.8088, 0.7796, 0.8211, 0.2135, 0.2183, 0.1853, 0.2181, 0.1884, 0.1971, 0.1972, 0.2377, 0.2135, 0.2183, 0.2197, 0.2333, 0.1853, 0.2181, 0.1972, 0.2377, 0.1434, 0.239, 0.8092, 0.7444, 0.8004, 0.7371, 0.813, 0.7239, 0.7796, 0.8211, 0.7649, 0.8275, 0.7647, 0.8029, 0.1853, 0.2181, 0.1434, 0.239, 0.1384, 0.2114, 0.1853, 0.2181, 0.1417, 0.1914, 0.1884, 0.1971, 0.3601, 0.1151, 0.3411, 0.1065, 0.3592, 0.08987, 0.1884, 0.1971, 0.1417, 0.1914, 0.1471, 0.1706, 0.3411, 0.1065, 0.3601, 0.1151, 0.3401, 0.1599, 0.5443, 0.3639, 0.484, 0.3145, 0.5417, 0.3302, 0.5367, 0.3775, 0.5443, 0.3639, 0.5633, 0.3982, 0.5443, 0.3639, 0.5367, 0.3775, 0.4376, 0.3598, 0.5798, 0.3447, 0.5443, 0.3639, 0.5417, 0.3302, 0.5732, 0.3809, 0.5443, 0.3639, 0.5798, 0.3447, 0.5913, 0.3132, 0.5798, 0.3447, 0.5582, 0.2977, 0.5798, 0.3447, 0.5417, 0.3302, 0.5582, 0.2977, 0.5798, 0.3447, 0.5913, 0.3132, 0.6082, 0.3322, 0.6082, 0.3322, 0.5913, 0.3132, 0.6055, 0.3158, 0.5582, 0.2977, 0.5714, 0.2612, 0.5913, 0.3132, 0.5798, 0.3447, 0.6082, 0.3322, 0.5877, 0.3781, 0.7233, 0.09782, 0.7228, 0.08157, 0.7833, 0.1007, 0.585, 0.5008, 0.568, 0.4802, 0.607, 0.4873, 0.7833, 0.1007, 0.7228, 0.08157, 0.7657, 0.06537, 0.6055, 0.3158, 0.5913, 0.3132, 0.5714, 0.2612, 0.585, 0.5008, 0.607, 0.4873, 0.617, 0.5074, 0.607, 0.4873, 0.64, 0.4703, 0.6326, 0.4871, 0.6326, 0.4871, 0.617, 0.5074, 0.607, 0.4873, 0.6326, 0.4871, 0.6417, 0.5057, 0.617, 0.5074, 0.3838, 0.4279, 0.3857, 0.4076, 0.4074, 0.4273, 0.3838, 0.4279, 0.3899, 0.4483, 0.3653, 0.4379, 0.3838, 0.4279, 0.3653, 0.4379, 0.357, 0.4217, 0.3219, 0.277, 0.3444, 0.1778, 0.3567, 0.2512, 0.3595, 0.2912, 0.3567, 0.2512, 0.3751, 0.2564, 0.3872, 0.2732, 0.3595, 0.2912, 0.3751, 0.2564, 0.3595, 0.2912, 0.3184, 0.3046, 0.3567, 0.2512, 0.6988, 0.3921, 0.6687, 0.3921, 0.6881, 0.3726, 0.6988, 0.3921, 0.6881, 0.3726, 0.701, 0.3672, 0.701, 0.3672, 0.6881, 0.3726, 0.6924, 0.3603, 0.6881, 0.3726, 0.6744, 0.3616, 0.6924, 0.3603, 0.6881, 0.3726, 0.6687, 0.3921, 0.6744, 0.3616, 0.6423, 0.4121, 0.6484, 0.3796, 0.6687, 0.3921, 0.7421, 0.7745, 0.7527, 0.8164, 0.7108, 0.8306, 0.6708, 0.7771, 0.7108, 0.8306, 0.6609, 0.8115, 0.6708, 0.7771, 0.6609, 0.8115, 0.6544, 0.7693, 0.6708, 0.7771, 0.6096, 0.7641, 0.6544, 0.7693, 0.6609, 0.8115, 0.6742, 0.4859, 0.6601, 0.502, 0.6593, 0.4639, 0.6775, 0.4978, 0.685, 0.4899, 0.6799, 0.5199, 0.6811, 0.4572, 0.6742, 0.4859, 0.6673, 0.4514, 0.877, 0.1137, 0.8691, 0.1343, 0.8711, 0.1016, 0.6593, 0.4639, 0.6673, 0.4514, 0.6742, 0.4859, 0.685, 0.4899, 0.6742, 0.4859, 0.6811, 0.4572, 0.6593, 0.4639, 0.6539, 0.4311, 0.6673, 0.4514, 0.6658, 0.4206, 0.6673, 0.4514, 0.6539, 0.4311, 0.6753, 0.4158, 0.6658, 0.4206, 0.6687, 0.3921, 0.6658, 0.4206, 0.6423, 0.4121, 0.6687, 0.3921, 0.8619, 0.1234, 0.8691, 0.1343, 0.8416, 0.1491, 0.874, 0.1342, 0.8691, 0.1343, 0.877, 0.1137, 0.5215, 0.8755, 0.5132, 0.887, 0.4892, 0.8812, 0.5095, 0.8758, 0.6268, 0.3091, 0.6249, 0.2663, 0.6451, 0.3161, 0.1417, 0.1914, 0.1384, 0.2114, 0.09404, 0.1866, 0.8882, 0.4376, 0.9152, 0.4307, 0.8697, 0.5199, 0.7947, 0.1955, 0.7792, 0.166, 0.8044, 0.1608, 0.3444, 0.1778, 0.3686, 0.2206, 0.3567, 0.2512])
me_rock_01.materials.append(mat_texture)
me_rock_01.use_remesh_preserve_volume = False
me_rock_01.use_remesh_preserve_attributes = False
me_rock_01.use_mirror_vertex_groups = False
me_rock_01.update()

# ---- objects
ob_hemi = bpy.data.objects.new('Hemi', light_hemi)
ob_rock = bpy.data.objects.new('rock', me_rock_01)

# ---- transforms, parenting, visibility, modifiers, constraints
ob_hemi.location = (0.0, 0.0, 0.109)
ob_hemi.lineart.crease_threshold = 0.0
ob_rock.location = (0.0, 0.0, 0.0)
ob_rock.rotation_euler = (1.571, -0.0, 0.0)
ob_rock.lineart.crease_threshold = 0.0

# ---- collection membership
col_collection_1.objects.link(ob_hemi)
col_collection_1.objects.link(ob_rock)

# ---- scene / render settings (as saved in the file)
scene.frame_start = 1; scene.frame_end = 250; scene.frame_set(1)
scene.render.engine = 'BLENDER_EEVEE_NEXT'
scene.render.resolution_percentage = 50
scene.render.dither_intensity = 0.0
scene.cycles.use_denoising = False
scene.cycles.samples = 10
scene.cycles.sampling_pattern = 'TABULATED_SOBOL'
scene.cycles.light_sampling_threshold = 0.0
scene.cycles.use_adaptive_sampling = False
scene.cycles.use_light_tree = False
scene.cycles.blur_glossy = 0.0
scene.cycles.volume_bounces = 1
scene.cycles.pixel_filter_type = 'GAUSSIAN'
scene.cycles.sample_clamp_indirect = 0.0
scene.view_settings.view_transform = 'Standard'
bpy.context.view_layer.update()

# ---- added for rendering (the .blend has no active camera): camera
cam_auto = bpy.data.cameras.new('AutoCamera')
cam_auto.lens = 50.0
cam_auto.sensor_width = 36.0
cam_auto.clip_end = 1000.0
ob_auto_camera = bpy.data.objects.new('AutoCamera', cam_auto)
scene.collection.objects.link(ob_auto_camera)
ob_auto_camera.location = (0.184935, -0.222469, 0.147608)
ob_auto_camera.rotation_euler = (1.09748, -7.21219e-08, 0.694738)
scene.camera = ob_auto_camera
bpy.context.view_layer.update()
